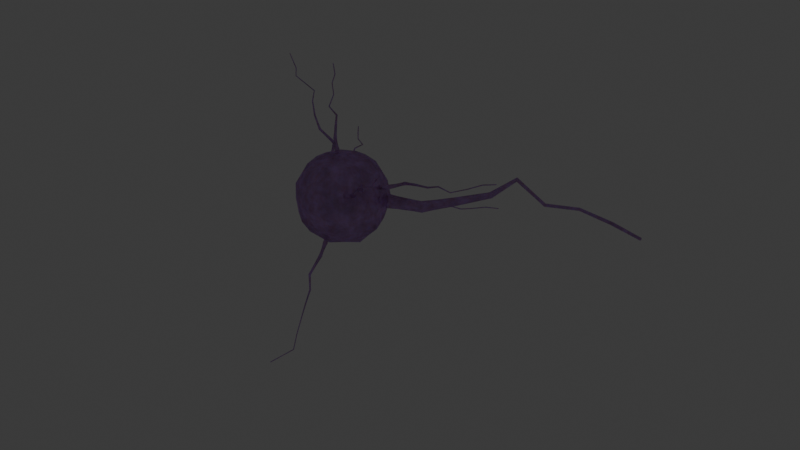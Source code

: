 # Source: snnib.blend  (saved by Blender 5.0.119; exported with 4.5.12 LTS)
import bpy
from mathutils import Matrix  # noqa: F401  (used for matrix-valued properties, if any)

bpy.ops.wm.read_factory_settings(use_empty=True)
scene = bpy.context.scene
scene.name = 'Scene'

# ---- collections
col_collection = bpy.data.collections.new('Collection'); scene.collection.children.link(col_collection)

# ---- materials (node trees are filled in below, after node groups)
mat_snnib_neuron = bpy.data.materials.new('Snnib.Neuron')
mat_snnibspikingneuron = bpy.data.materials.new('SnnibSpikingNeuron')
mat_snnib_neuron_core = bpy.data.materials.new('Snnib.Neuron.Core')

# ---- node groups
ng_snnib_axonbends = bpy.data.node_groups.new('Snnib.AxonBends', 'GeometryNodeTree')
_s = ng_snnib_axonbends.interface.new_socket(name='Geometry', in_out='OUTPUT', socket_type='NodeSocketGeometry')
_s = ng_snnib_axonbends.interface.new_socket(name='Geometry', in_out='INPUT', socket_type='NodeSocketGeometry')
_s.description = 'Points to modify the positions of'
_s = ng_snnib_axonbends.interface.new_socket(name='Strength', in_out='INPUT', socket_type='NodeSocketFloat')
_s.default_value = 1.0
_s = ng_snnib_axonbends.interface.new_socket(name='Scale', in_out='INPUT', socket_type='NodeSocketFloat')
_s.default_value = 1.0
_s.min_value = -1000.0
_s.max_value = 1000.0
_s.description = 'Scale of the base noise octave'
_N = ng_snnib_axonbends.nodes; _L = ng_snnib_axonbends.links
n0 = _N.new('NodeGroupOutput'); n0.name = 'Group Output'; n0.location = (1532, 160)
n1 = _N.new('NodeGroupInput'); n1.name = 'Group Input'; n1.location = (-896, 166)
n2 = _N.new('GeometryNodeSetPosition'); n2.name = 'Set Position'; n2.location = (1287, 307)
n3 = _N.new('ShaderNodeVectorMath'); n3.name = 'Vector Math.001'; n3.location = (472, 117)
n3.operation = 'PROJECT'
n4 = _N.new('GeometryNodeInputNormal'); n4.name = 'Normal'; n4.location = (275, -165)
n5 = _N.new('ShaderNodeTexNoise'); n5.name = 'Noise Texture'; n5.location = (-689, -158)
n5.width = 145
n5.noise_dimensions = '4D'
n5.inputs[4].default_value = 0.2
n5.inputs[8].default_value = 1.0
n6 = _N.new('ShaderNodeCombineXYZ'); n6.name = 'Combine XYZ.001'; n6.location = (85, -127)
n7 = _N.new('ShaderNodeMapRange'); n7.name = 'Map Range'; n7.location = (-145, 145)
n8 = _N.new('ShaderNodeMapRange'); n8.name = 'Map Range.001'; n8.location = (-113, -237)
n9 = _N.new('ShaderNodeMath'); n9.name = 'Math'; n9.location = (-478, 19)
n9.hide = True
n9.operation = 'MULTIPLY'
n9.inputs[1].default_value = -1.0
n10 = _N.new('NodeReroute'); n10.name = 'Reroute'; n10.location = (-331, -88)
n10.width = 10
n10.socket_idname = 'NodeSocketFloat'
n11 = _N.new('NodeReroute'); n11.name = 'Reroute.001'; n11.location = (-555, -77)
n11.width = 10
n11.socket_idname = 'NodeSocketFloat'
n12 = _N.new('GeometryNodeSplineParameter'); n12.name = 'Spline Parameter'; n12.location = (542, -82)
n13 = _N.new('ShaderNodeRGBCurve'); n13.name = 'RGB Curves'; n13.location = (749, -26)
_c = n13.mapping.curves[3]
while len(_c.points) > 2: _c.points.remove(_c.points[-1])
_c.points[0].location = (0.0, 0.0); _c.points[0].handle_type = 'AUTO_CLAMPED'
_c.points[1].location = (0.06818, 0.0); _c.points[1].handle_type = 'AUTO_CLAMPED'
_p = _c.points.new(0.24091, 0.90625); _p.handle_type = 'AUTO_CLAMPED'
_p = _c.points.new(1.0, 1.0); _p.handle_type = 'AUTO'
n13.mapping.update()
n14 = _N.new('ShaderNodeSeparateXYZ'); n14.name = 'Separate XYZ'; n14.location = (-499, -187)
n15 = _N.new('ShaderNodeVectorMath'); n15.name = 'Vector Math'; n15.location = (1080, 211)
n15.operation = 'MULTIPLY'
_L.new(n9.outputs[0], n8.inputs[3])
_L.new(n6.outputs[0], n3.inputs[0])
_L.new(n11.outputs[0], n9.inputs[0])
_L.new(n4.outputs[0], n3.inputs[1])
_L.new(n10.outputs[0], n8.inputs[4])
_L.new(n7.outputs[0], n6.inputs[0])
_L.new(n9.outputs[0], n7.inputs[3])
_L.new(n8.outputs[0], n6.inputs[1])
_L.new(n11.outputs[0], n10.inputs[0])
_L.new(n10.outputs[0], n7.inputs[4])
_L.new(n1.outputs[0], n2.inputs[0])
_L.new(n2.outputs[0], n0.inputs[0])
_L.new(n1.outputs[1], n11.inputs[0])
_L.new(n1.outputs[2], n5.inputs[2])
_L.new(n12.outputs[0], n13.inputs[1])
_L.new(n5.outputs[1], n14.inputs[0])
_L.new(n14.outputs[0], n7.inputs[0])
_L.new(n14.outputs[1], n8.inputs[0])
_L.new(n15.outputs[0], n2.inputs[3])
_L.new(n3.outputs[0], n15.inputs[0])
_L.new(n13.outputs[0], n15.inputs[1])
n0.is_active_output = True
ng_snnib_axontwist = bpy.data.node_groups.new('Snnib.AxonTwist', 'GeometryNodeTree')
_s = ng_snnib_axontwist.interface.new_socket(name='Curve', in_out='OUTPUT', socket_type='NodeSocketGeometry')
_s = ng_snnib_axontwist.interface.new_socket(name='Curve', in_out='INPUT', socket_type='NodeSocketGeometry')
_s.description = 'Curves to set tilt on'
_s = ng_snnib_axontwist.interface.new_socket(name='Twist', in_out='INPUT', socket_type='NodeSocketFloat')
_s.default_value = 14.1
_s.min_value = -1e+04
_s.max_value = 1e+04
_N = ng_snnib_axontwist.nodes; _L = ng_snnib_axontwist.links
n0 = _N.new('NodeGroupOutput'); n0.name = 'Group Output'; n0.location = (745, -14)
n1 = _N.new('NodeGroupInput'); n1.name = 'Group Input'; n1.location = (-414, 0)
n2 = _N.new('GeometryNodeSetCurveTilt'); n2.name = 'Set Curve Tilt'; n2.location = (385, 36)
n3 = _N.new('ShaderNodeMath'); n3.name = 'Math.002'; n3.location = (118, -38)
n3.operation = 'MULTIPLY'
n4 = _N.new('GeometryNodeSplineParameter'); n4.name = 'Spline Parameter'; n4.location = (-534, -223)
n5 = _N.new('ShaderNodeRGBCurve'); n5.name = 'RGB Curves'; n5.location = (-245, -265)
_c = n5.mapping.curves[3]
while len(_c.points) > 2: _c.points.remove(_c.points[-1])
_c.points[0].location = (0.0, 0.44375); _c.points[0].handle_type = 'AUTO'
_c.points[1].location = (0.35455, 0.7875); _c.points[1].handle_type = 'AUTO'
_p = _c.points.new(1.0, 1.0); _p.handle_type = 'AUTO'
n5.mapping.update()
_L.new(n1.outputs[0], n2.inputs[0])
_L.new(n2.outputs[0], n0.inputs[0])
_L.new(n1.outputs[1], n3.inputs[0])
_L.new(n5.outputs[0], n3.inputs[1])
_L.new(n4.outputs[0], n5.inputs[1])
_L.new(n3.outputs[0], n2.inputs[2])
n0.is_active_output = True
ng_snnib_axoncurveprofile = bpy.data.node_groups.new('Snnib.AxonCurveProfile', 'GeometryNodeTree')
_s = ng_snnib_axoncurveprofile.interface.new_socket(name='Mesh', in_out='OUTPUT', socket_type='NodeSocketGeometry')
_s = ng_snnib_axoncurveprofile.interface.new_socket(name='Curve', in_out='INPUT', socket_type='NodeSocketGeometry')
_s.description = 'Curve to convert to a mesh using the given profile'
_s = ng_snnib_axoncurveprofile.interface.new_socket(name='Axon.Diameter.Scale', in_out='INPUT', socket_type='NodeSocketFloat')
_s.default_value = 0.01
_s.min_value = -1e+04
_s.max_value = 1e+04
_s = ng_snnib_axoncurveprofile.interface.new_socket(name='CurveProfile.Resolution', in_out='INPUT', socket_type='NodeSocketInt')
_s.default_value = 32
_s.min_value = 3
_s.max_value = 512
_s.description = 'Number of points on the circle'
_N = ng_snnib_axoncurveprofile.nodes; _L = ng_snnib_axoncurveprofile.links
n0 = _N.new('NodeGroupOutput'); n0.name = 'Group Output'; n0.location = (740, 0)
n1 = _N.new('NodeGroupInput'); n1.name = 'Group Input'; n1.location = (-750, 0)
n2 = _N.new('GeometryNodeCurveToMesh'); n2.name = 'Curve to Mesh.001'; n2.location = (550, 223)
n2.inputs[3].default_value = True
n3 = _N.new('GeometryNodeSplineParameter'); n3.name = 'Spline Parameter.001'; n3.location = (30, -116)
n4 = _N.new('ShaderNodeMath'); n4.name = 'Math.002'; n4.location = (760, -36)
n4.operation = 'MULTIPLY'
n5 = _N.new('ShaderNodeMath'); n5.name = 'Math.003'; n5.location = (226, -107)
n5.operation = 'SUBTRACT'
n5.inputs[0].default_value = 1.0
n6 = _N.new('ShaderNodeRGBCurve'); n6.name = 'RGB Curves.001'; n6.location = (449, -49)
_c = n6.mapping.curves[3]
while len(_c.points) > 2: _c.points.remove(_c.points[-1])
_c.points[0].location = (0.0, 0.15625); _c.points[0].handle_type = 'AUTO'
_c.points[1].location = (0.02273, 0.8625); _c.points[1].handle_type = 'AUTO_CLAMPED'
_p = _c.points.new(0.05, 0.19375); _p.handle_type = 'AUTO'
_p = _c.points.new(1.0, 1.0); _p.handle_type = 'AUTO'
n6.mapping.update()
n7 = _N.new('GeometryNodeCurvePrimitiveCircle'); n7.name = 'Curve Circle.001'; n7.location = (121, 5)
n8 = _N.new('NodeFrame'); n8.name = 'Frame'; n8.location = (-549, -107)
n8.label = 'Curve.Diameter'
n8.width = 930
n3.parent = n8
n4.parent = n8
n5.parent = n8
n6.parent = n8
_L.new(n4.outputs[0], n2.inputs[2])
_L.new(n6.outputs[0], n4.inputs[0])
_L.new(n5.outputs[0], n6.inputs[1])
_L.new(n3.outputs[0], n5.inputs[1])
_L.new(n7.outputs[0], n2.inputs[1])
_L.new(n1.outputs[1], n4.inputs[1])
_L.new(n1.outputs[0], n2.inputs[0])
_L.new(n1.outputs[2], n7.inputs[0])
_L.new(n2.outputs[0], n0.inputs[0])
n0.is_active_output = True
ng_snnib_axon_branch = bpy.data.node_groups.new('Snnib.Axon.Branch', 'GeometryNodeTree')
_s = ng_snnib_axon_branch.interface.new_socket(name='Mesh', in_out='OUTPUT', socket_type='NodeSocketGeometry')
_s = ng_snnib_axon_branch.interface.new_socket(name='Host.Mesh', in_out='INPUT', socket_type='NodeSocketGeometry')
_s.description = 'Mesh on whose faces to distribute points on'
_s = ng_snnib_axon_branch.interface.new_socket(name='Distribution.Density', in_out='INPUT', socket_type='NodeSocketFloat')
_s.default_value = 10.0
_s.min_value = 0.0
_s = ng_snnib_axon_branch.interface.new_socket(name='Length.Min', in_out='INPUT', socket_type='NodeSocketFloat')
_s.default_value = 0.1
_s = ng_snnib_axon_branch.interface.new_socket(name='Length.Max', in_out='INPUT', socket_type='NodeSocketFloat')
_s.default_value = 1.0
_s = ng_snnib_axon_branch.interface.new_socket(name='Seed', in_out='INPUT', socket_type='NodeSocketInt')
_s = ng_snnib_axon_branch.interface.new_socket(name='Axon.Resolution', in_out='INPUT', socket_type='NodeSocketFloat')
_s.subtype = 'DISTANCE'
_s.default_value = 0.01
_s.min_value = 0.01
_s = ng_snnib_axon_branch.interface.new_socket(name='Axon.Twist', in_out='INPUT', socket_type='NodeSocketFloat')
_s.default_value = 2.0
_s.min_value = -1e+04
_s.max_value = 1e+04
_s = ng_snnib_axon_branch.interface.new_socket(name='Axon.Bend.Strength', in_out='INPUT', socket_type='NodeSocketFloat')
_s.default_value = 1.1
_s = ng_snnib_axon_branch.interface.new_socket(name='Axon.Bend.Scale', in_out='INPUT', socket_type='NodeSocketFloat')
_s.default_value = 1.0
_s.min_value = -1000.0
_s.max_value = 1000.0
_s.description = 'Scale of the base noise octave'
_s = ng_snnib_axon_branch.interface.new_socket(name='Axon.Diameter.Scale', in_out='INPUT', socket_type='NodeSocketFloat')
_s.default_value = 0.01
_s.min_value = -1e+04
_s.max_value = 1e+04
_s = ng_snnib_axon_branch.interface.new_socket(name='CurveProfile.Resolution', in_out='INPUT', socket_type='NodeSocketInt')
_s.default_value = 32
_s.min_value = 3
_s.max_value = 512
_s.description = 'Number of points on the circle'
_N = ng_snnib_axon_branch.nodes; _L = ng_snnib_axon_branch.links
n0 = _N.new('NodeGroupOutput'); n0.name = 'Group Output'; n0.location = (1576, -21)
n1 = _N.new('NodeGroupInput'); n1.name = 'Group Input'; n1.location = (-1368, -37)
n2 = _N.new('GeometryNodeDistributePointsOnFaces'); n2.name = 'Distribute Points on Faces.001'; n2.location = (-899, 198)
n3 = _N.new('GeometryNodeInstanceOnPoints'); n3.name = 'Instance on Points.001'; n3.location = (-303, 207)
n4 = _N.new('GeometryNodeCurvePrimitiveLine'); n4.name = 'Curve Line.001'; n4.location = (-658, 112)
n4.hide = True
n5 = _N.new('FunctionNodeRandomValue'); n5.name = 'Random Value.001'; n5.location = (-650, 58)
n6 = _N.new('GeometryNodeResampleCurve'); n6.name = 'Resample Curve.001'; n6.location = (97, 152)
n7 = _N.new('GeometryNodeRealizeInstances'); n7.name = 'Realize Instances.001'; n7.location = (-84, 147)
n7.inputs[3].default_value = 2
n8 = _N.new('GeometryNodeGroup'); n8.name = 'Group.002'; n8.location = (777, 133)
n8.width = 130
n8.node_tree = ng_snnib_axonbends
n9 = _N.new('GeometryNodeGroup'); n9.name = 'Group.003'; n9.location = (447, 145)
n9.node_tree = ng_snnib_axontwist
n10 = _N.new('GeometryNodeGroup'); n10.name = 'Group'; n10.location = (1088, 14)
n10.node_tree = ng_snnib_axoncurveprofile
_L.new(n4.outputs[0], n3.inputs[2])
_L.new(n5.outputs[1], n3.inputs[6])
_L.new(n3.outputs[0], n7.inputs[0])
_L.new(n2.outputs[0], n3.inputs[0])
_L.new(n1.outputs[0], n2.inputs[0])
_L.new(n10.outputs[0], n0.inputs[0])
_L.new(n1.outputs[2], n5.inputs[2])
_L.new(n1.outputs[3], n5.inputs[3])
_L.new(n1.outputs[4], n2.inputs[6])
_L.new(n1.outputs[4], n5.inputs[8])
_L.new(n1.outputs[6], n9.inputs[1])
_L.new(n1.outputs[1], n2.inputs[4])
_L.new(n9.outputs[0], n8.inputs[0])
_L.new(n1.outputs[7], n8.inputs[1])
_L.new(n1.outputs[8], n8.inputs[2])
_L.new(n6.outputs[0], n9.inputs[0])
_L.new(n7.outputs[0], n6.inputs[0])
_L.new(n2.outputs[2], n3.inputs[5])
_L.new(n1.outputs[5], n6.inputs[3])
_L.new(n1.outputs[9], n10.inputs[1])
_L.new(n8.outputs[0], n10.inputs[0])
_L.new(n1.outputs[10], n10.inputs[2])
n0.is_active_output = True
ng_snnib_remesh = bpy.data.node_groups.new('Snnib.Remesh', 'GeometryNodeTree')
_s = ng_snnib_remesh.interface.new_socket(name='Mesh', in_out='OUTPUT', socket_type='NodeSocketGeometry')
_s = ng_snnib_remesh.interface.new_socket(name='Mesh', in_out='INPUT', socket_type='NodeSocketGeometry')
_s.description = 'Mesh whose inner volume is converted to a signed distance field grid'
_s = ng_snnib_remesh.interface.new_socket(name='Voxel Size', in_out='INPUT', socket_type='NodeSocketFloat')
_s.subtype = 'DISTANCE'
_s.default_value = 0.1
_s.min_value = 0.01
_s = ng_snnib_remesh.interface.new_socket(name='Threshold', in_out='INPUT', socket_type='NodeSocketFloat')
_s.default_value = 0.05
_s.description = 'Values larger than the threshold are inside the generated mesh'
_s = ng_snnib_remesh.interface.new_socket(name='Shade Smooth', in_out='INPUT', socket_type='NodeSocketBool')
_s.default_value = True
_N = ng_snnib_remesh.nodes; _L = ng_snnib_remesh.links
n0 = _N.new('NodeGroupOutput'); n0.name = 'Group Output'; n0.location = (485, 0)
n1 = _N.new('NodeGroupInput'); n1.name = 'Group Input'; n1.location = (-495, 0)
n2 = _N.new('GeometryNodeMeshToSDFGrid'); n2.name = 'Mesh to SDF Grid'; n2.location = (-295, -2)
n3 = _N.new('GeometryNodeGridToMesh'); n3.name = 'Grid to Mesh'; n3.location = (115, 19)
n4 = _N.new('NodeUndefined'); n4.name = 'Voxelize Grid'; n4.location = (-103, -26)
_L.new(n2.outputs[0], n4.inputs[0])
_L.new(n4.outputs[0], n3.inputs[0])
_L.new(n1.outputs[0], n2.inputs[0])
_L.new(n3.outputs[0], n0.inputs[0])
_L.new(n1.outputs[1], n2.inputs[1])
_L.new(n1.outputs[2], n3.inputs[1])
n0.is_active_output = True
ng_snnibpositionglobal_001 = bpy.data.node_groups.new('SnnibPositionGlobal.001', 'GeometryNodeTree')
_s = ng_snnibpositionglobal_001.interface.new_socket(name='Global Position', in_out='OUTPUT', socket_type='NodeSocketVector')
_s.description = 'objects position in the global coordinate system'
_N = ng_snnibpositionglobal_001.nodes; _L = ng_snnibpositionglobal_001.links
n0 = _N.new('GeometryNodeSelfObject'); n0.name = 'Self Object'; n0.location = (0, 0)
n1 = _N.new('GeometryNodeObjectInfo'); n1.name = 'Object Info'; n1.location = (200, 0)
n2 = _N.new('GeometryNodeInputPosition'); n2.name = 'Position'; n2.location = (200, -300)
n3 = _N.new('ShaderNodeVectorMath'); n3.name = 'Vector Math'; n3.location = (400, 0)
n4 = _N.new('NodeGroupOutput'); n4.name = 'Group Output'; n4.location = (600, 0)
_L.new(n0.outputs[0], n1.inputs[0])
_L.new(n1.outputs[1], n3.inputs[0])
_L.new(n2.outputs[0], n3.inputs[1])
_L.new(n3.outputs[0], n4.inputs[0])
n4.is_active_output = True
ng_snnibscaleradial_001 = bpy.data.node_groups.new('SnnibScaleRadial.001', 'GeometryNodeTree')
_s = ng_snnibscaleradial_001.interface.new_socket(name='Geometry', in_out='OUTPUT', socket_type='NodeSocketGeometry')
_s.description = 'geometry after being scaled radially'
_s = ng_snnibscaleradial_001.interface.new_socket(name='Geometry', in_out='INPUT', socket_type='NodeSocketGeometry')
_s.description = 'geometry to be scaled in radial direction'
_s = ng_snnibscaleradial_001.interface.new_socket(name='Scale', in_out='INPUT', socket_type='NodeSocketVector')
_s.description = 'vector (or texture) to use for scaling'
_N = ng_snnibscaleradial_001.nodes; _L = ng_snnibscaleradial_001.links
n0 = _N.new('NodeGroupInput'); n0.name = 'Group Input'; n0.location = (0, 100)
n1 = _N.new('GeometryNodeInputPosition'); n1.name = 'Position'; n1.location = (200, 0)
n2 = _N.new('ShaderNodeVectorMath'); n2.name = 'Vector Math'; n2.location = (400, 0)
n2.operation = 'NORMALIZE'
n3 = _N.new('ShaderNodeVectorMath'); n3.name = 'Vector Math.001'; n3.location = (600, 0)
n3.operation = 'MULTIPLY'
n4 = _N.new('GeometryNodeSetPosition'); n4.name = 'Set Position'; n4.location = (800, 0)
n5 = _N.new('NodeGroupOutput'); n5.name = 'Group Output'; n5.location = (1000, 0)
_L.new(n0.outputs[0], n4.inputs[0])
_L.new(n0.outputs[1], n3.inputs[1])
_L.new(n1.outputs[0], n2.inputs[0])
_L.new(n2.outputs[0], n3.inputs[0])
_L.new(n3.outputs[0], n4.inputs[3])
_L.new(n4.outputs[0], n5.inputs[0])
n5.is_active_output = True
ng_snnib_spiketrain = bpy.data.node_groups.new('Snnib.Spiketrain', 'GeometryNodeTree')
_s = ng_snnib_spiketrain.interface.new_socket(name='Color', in_out='OUTPUT', socket_type='NodeSocketColor')
_s.default_value = (0.8, 0.8, 0.8, 1.0)
_s = ng_snnib_spiketrain.interface.new_socket(name='Image', in_out='INPUT', socket_type='NodeSocketImage')
_s = ng_snnib_spiketrain.interface.new_socket(name='Geometry', in_out='INPUT', socket_type='NodeSocketGeometry')
_s.description = 'Geometry to compute the bounding box of. Instances have to be realized before the full bounding box can be computed'
_s = ng_snnib_spiketrain.interface.new_socket(name='Spiketrain.Offset', in_out='INPUT', socket_type='NodeSocketInt')
_s = ng_snnib_spiketrain.interface.new_socket(name='Spiketrain.Stretch', in_out='INPUT', socket_type='NodeSocketFloat')
_s.default_value = 1.0
_s.min_value = -1e+04
_s.max_value = 1e+04
_s = ng_snnib_spiketrain.interface.new_socket(name='Number of Frames', in_out='INPUT', socket_type='NodeSocketInt')
_s = ng_snnib_spiketrain.interface.new_socket(name='Current Frame', in_out='INPUT', socket_type='NodeSocketInt')
_N = ng_snnib_spiketrain.nodes; _L = ng_snnib_spiketrain.links
n0 = _N.new('NodeGroupOutput'); n0.name = 'Group Output'; n0.location = (2635, -137)
n1 = _N.new('NodeGroupInput'); n1.name = 'Group Input'; n1.location = (-1491, 0)
n2 = _N.new('GeometryNodeImageTexture'); n2.name = 'Image Texture'; n2.location = (2016, -204)
n3 = _N.new('GeometryNodeInputPosition'); n3.name = 'Position'; n3.location = (30, -36)
n4 = _N.new('GeometryNodeObjectInfo'); n4.name = 'Object Info'; n4.location = (32, -114)
n5 = _N.new('ShaderNodeVectorMath'); n5.name = 'Vector Math.004'; n5.location = (284, -100)
n5.operation = 'DISTANCE'
n6 = _N.new('GeometryNodeBoundBox'); n6.name = 'Bounding Box.001'; n6.location = (30, -63)
n7 = _N.new('ShaderNodeVectorMath'); n7.name = 'Vector Math.005'; n7.location = (234, -57)
n7.width = 131
n7.operation = 'DISTANCE'
n8 = _N.new('ShaderNodeMath'); n8.name = 'Math.003'; n8.location = (405, -36)
n8.operation = 'MULTIPLY'
n9 = _N.new('ShaderNodeMath'); n9.name = 'Math.005'; n9.location = (723, -212)
n9.operation = 'DIVIDE'
n10 = _N.new('NodeFrame'); n10.name = 'Frame.005'; n10.location = (-1110, 203)
n10.label = 'r_norm \\in [0,1]'
n10.width = 893
n11 = _N.new('ShaderNodeCombineXYZ'); n11.name = 'Combine XYZ'; n11.location = (390, -36)
n11.inputs[1].default_value = 1.0
n11.inputs[2].default_value = 1.0
n12 = _N.new('ShaderNodeMath'); n12.name = 'Math.004'; n12.location = (30, -36)
n13 = _N.new('ShaderNodeMath'); n13.name = 'Math.008'; n13.location = (30, -56)
n13.operation = 'DIVIDE'
n14 = _N.new('ShaderNodeMath'); n14.name = 'Math.009'; n14.location = (230, -36)
n14.operation = 'MULTIPLY'
n14.inputs[1].default_value = -1.0
n15 = _N.new('NodeFrame'); n15.name = 'Frame.006'; n15.location = (-1110, -504)
n15.label = 't \\in [-1,0]'
n15.width = 400
n16 = _N.new('NodeFrame'); n16.name = 'Frame'; n16.location = (1122, -325)
n16.label = 'index \\in [0,1]'
n16.width = 560
n17 = _N.new('NodeReroute'); n17.name = 'Reroute'; n17.location = (80, 320)
n17.width = 10
n17.socket_idname = 'NodeSocketImage'
n18 = _N.new('NodeReroute'); n18.name = 'Reroute.001'; n18.location = (-973, 320)
n18.width = 10
n18.socket_idname = 'NodeSocketImage'
n19 = _N.new('NodeFrame'); n19.name = 'Frame.001'; n19.location = (172, -36)
n19.label = 'r \\in \\mathbb{R}'
n19.width = 454
n20 = _N.new('NodeFrame'); n20.name = 'Frame.002'; n20.location = (30, -421)
n20.label = 'Obj.Radius \\in \\mathcal{R}'
n20.width = 575
n21 = _N.new('NodeReroute'); n21.name = 'Reroute.002'; n21.location = (-1214, -588)
n21.width = 10
n21.socket_idname = 'NodeSocketInt'
n22 = _N.new('NodeReroute'); n22.name = 'Reroute.003'; n22.location = (-1217, -608)
n22.width = 10
n22.socket_idname = 'NodeSocketInt'
n23 = _N.new('ShaderNodeMath'); n23.name = 'Math'; n23.location = (261, -36)
n23.operation = 'SUBTRACT'
n24 = _N.new('ShaderNodeMath'); n24.name = 'Math.001'; n24.location = (30, -148)
n24.width = 156
n24.operation = 'DIVIDE'
n25 = _N.new('NodeFrame'); n25.name = 'Frame.003'; n25.location = (-130, -72)
n25.label = 'Offset'
n25.width = 431
n26 = _N.new('ShaderNodeMath'); n26.name = 'Math.002'; n26.location = (30, -36)
n26.operation = 'MULTIPLY'
n27 = _N.new('NodeFrame'); n27.name = 'Frame.004'; n27.location = (410, -64)
n27.label = 'Stretch'
n27.width = 200
n28 = _N.new('ShaderNodeMath'); n28.name = 'Math.006'; n28.location = (210, -43)
n28.operation = 'SUBTRACT'
n28.inputs[0].default_value = 1.0
n3.parent = n19
n4.parent = n19
n5.parent = n19
n6.parent = n20
n7.parent = n20
n8.parent = n20
n9.parent = n10
n11.parent = n16
n12.parent = n16
n13.parent = n15
n14.parent = n15
n19.parent = n10
n20.parent = n10
n23.parent = n25
n24.parent = n25
n26.parent = n27
n28.parent = n16
_L.new(n6.outputs[1], n7.inputs[0])
_L.new(n13.outputs[0], n14.inputs[0])
_L.new(n6.outputs[2], n7.inputs[1])
_L.new(n28.outputs[0], n11.inputs[0])
_L.new(n14.outputs[0], n12.inputs[1])
_L.new(n26.outputs[0], n12.inputs[0])
_L.new(n11.outputs[0], n2.inputs[1])
_L.new(n7.outputs[1], n8.inputs[0])
_L.new(n3.outputs[0], n5.inputs[0])
_L.new(n5.outputs[1], n9.inputs[0])
_L.new(n4.outputs[1], n5.inputs[1])
_L.new(n8.outputs[0], n9.inputs[1])
_L.new(n17.outputs[0], n2.inputs[0])
_L.new(n1.outputs[1], n6.inputs[0])
_L.new(n2.outputs[0], n0.inputs[0])
_L.new(n18.outputs[0], n17.inputs[0])
_L.new(n1.outputs[0], n18.inputs[0])
_L.new(n21.outputs[0], n13.inputs[0])
_L.new(n22.outputs[0], n13.inputs[1])
_L.new(n1.outputs[5], n21.inputs[0])
_L.new(n1.outputs[4], n22.inputs[0])
_L.new(n9.outputs[0], n23.inputs[0])
_L.new(n1.outputs[4], n24.inputs[1])
_L.new(n24.outputs[0], n23.inputs[1])
_L.new(n1.outputs[2], n24.inputs[0])
_L.new(n23.outputs[0], n26.inputs[0])
_L.new(n1.outputs[3], n26.inputs[1])
_L.new(n12.outputs[0], n28.inputs[1])
n0.is_active_output = True
ng_snnib_neuronaxon = bpy.data.node_groups.new('Snnib.NeuronAxon', 'GeometryNodeTree')
_s = ng_snnib_neuronaxon.interface.new_socket(name='Geometry', in_out='OUTPUT', socket_type='NodeSocketGeometry')
_s = ng_snnib_neuronaxon.interface.new_socket(name='Geometry', in_out='INPUT', socket_type='NodeSocketGeometry')
_s = ng_snnib_neuronaxon.interface.new_socket(name='Spiketrain', in_out='INPUT', socket_type='NodeSocketImage')
_s = ng_snnib_neuronaxon.interface.new_socket(name='Connections', in_out='INPUT', socket_type='NodeSocketObject')
_s = ng_snnib_neuronaxon.interface.new_socket(name='Object', in_out='INPUT', socket_type='NodeSocketObject')
ng_snnib_neuronaxon.is_modifier = True
_N = ng_snnib_neuronaxon.nodes; _L = ng_snnib_neuronaxon.links
n0 = _N.new('NodeGroupInput'); n0.name = 'Group Input'; n0.location = (-553, 227)
n1 = _N.new('NodeGroupOutput'); n1.name = 'Group Output'; n1.location = (5464, 98)
n2 = _N.new('GeometryNodeJoinGeometry'); n2.name = 'Join Geometry'; n2.location = (3156, -7)
n3 = _N.new('GeometryNodeRepeatInput'); n3.name = 'Repeat Input'; n3.location = (1013, -164)
n3.inputs[2].default_value = 0.03
n3.inputs[3].default_value = 2.0
n4 = _N.new('GeometryNodeRepeatOutput'); n4.name = 'Repeat Output'; n4.location = (1955, -205)
n4.repeat_items.clear()
_it = n4.repeat_items.new('GEOMETRY', 'Geometry')
_it = n4.repeat_items.new('FLOAT', 'Axon.Diameter.Scale')
_it = n4.repeat_items.new('FLOAT', 'Distribution.Density')
n4.inputs[2].default_value = 0.0
n5 = _N.new('GeometryNodeJoinGeometry'); n5.name = 'Join Geometry.001'; n5.location = (2288, -53)
n6 = _N.new('GeometryNodeGroup'); n6.name = 'Group.004'; n6.location = (1447, -159)
n6.width = 163
n6.node_tree = ng_snnib_axon_branch
n6.inputs[2].default_value = 0.1
n6.inputs[3].default_value = 3.0
n6.inputs[4].default_value = 0
n6.inputs[5].default_value = 0.12
n6.inputs[6].default_value = 0.3
n6.inputs[7].default_value = 1.0
n6.inputs[8].default_value = 1.0
n6.inputs[10].default_value = 16
n7 = _N.new('GeometryNodeGroup'); n7.name = 'Snnib.Axon.Branch'; n7.location = (30, -110)
n7.node_tree = ng_snnib_axon_branch
n7.inputs[1].default_value = 0.3
n7.inputs[2].default_value = 3.0
n7.inputs[3].default_value = 10.0
n7.inputs[4].default_value = 0
n7.inputs[6].default_value = 14.0
n7.inputs[7].default_value = 1.0
n7.inputs[8].default_value = 1.0
n7.inputs[10].default_value = 16
n8 = _N.new('ShaderNodeMath'); n8.name = 'Math.001'; n8.location = (30, -36)
n8.operation = 'MULTIPLY'
n8.inputs[1].default_value = 0.9
n9 = _N.new('GeometryNodeJoinGeometry'); n9.name = 'Join Geometry.002'; n9.location = (1775, -183)
n10 = _N.new('NodeReroute'); n10.name = 'Reroute'; n10.location = (1523, -111)
n10.width = 10
n10.socket_idname = 'NodeSocketGeometry'
n11 = _N.new('ShaderNodeMath'); n11.name = 'Math'; n11.location = (30, -216)
n11.operation = 'MULTIPLY'
n12 = _N.new('NodeFrame'); n12.name = 'Frame'; n12.location = (1417, -582)
n12.label = 'Updates'
n12.width = 200
n13 = _N.new('GeometryNodeGroup'); n13.name = 'Group'; n13.location = (3445, 44)
n13.mute = True
n13.node_tree = ng_snnib_remesh
n13.inputs[1].default_value = 0.03
n13.inputs[2].default_value = 0.03
n13.inputs[3].default_value = False
n14 = _N.new('NodeFrame'); n14.name = 'Frame.001'; n14.location = (399, -238)
n14.label = 'Neuron.NonConnections'
n14.width = 2458
n15 = _N.new('NodeFrame'); n15.name = 'Frame.002'; n15.location = (71, 230)
n15.label = 'Neuron.Body'
n15.width = 952
n16 = _N.new('GeometryNodeGroup'); n16.name = 'Group.001'; n16.location = (182, -36)
n16.node_tree = ng_snnibpositionglobal_001
n17 = _N.new('ShaderNodeTexNoise'); n17.name = 'Noise Texture'; n17.location = (382, -36)
n17.width = 145
n17.noise_dimensions = '4D'
n17.inputs[2].default_value = 2.0
n18 = _N.new('ShaderNodeMath'); n18.name = 'Math.002'; n18.location = (586, -42)
n18.operation = 'MULTIPLY'
n19 = _N.new('GeometryNodeGroup'); n19.name = 'Group.002'; n19.location = (782, -36)
n19.node_tree = ng_snnibscaleradial_001
n20 = _N.new('GeometryNodeSetMaterial'); n20.name = 'Set Material'; n20.location = (4651, 34)
n20.inputs[2].default_value = mat_snnib_neuron
n21 = _N.new('GeometryNodeSetShadeSmooth'); n21.name = 'Set Shade Smooth'; n21.location = (5284, 61)
n22 = _N.new('GeometryNodeStoreNamedAttribute'); n22.name = 'Store Named Attribute.002'; n22.location = (4429, 81)
n22.data_type = 'FLOAT_COLOR'
n22.inputs[2].default_value = 'Spiketrain.Texture'
n23 = _N.new('NodeReroute'); n23.name = 'Reroute.001'; n23.location = (-105, -360)
n23.width = 10
n23.socket_idname = 'NodeSocketGeometry'
n24 = _N.new('GeometryNodeGroup'); n24.name = 'Group.003'; n24.location = (4094, 312)
n24.node_tree = ng_snnib_spiketrain
n25 = _N.new('FunctionNodeInputInt'); n25.name = 'Integer'; n25.location = (3355, 415)
n25.label = 'Frame.Current'
n25.integer = 92
n25.outputs[0].default_value = 0
n26 = _N.new('NodeReroute'); n26.name = 'Reroute.003'; n26.location = (626, 419)
n26.width = 10
n26.socket_idname = 'NodeSocketImage'
n27 = _N.new('NodeReroute'); n27.name = 'Reroute.004'; n27.location = (3778, 196)
n27.width = 10
n27.socket_idname = 'NodeSocketGeometry'
n28 = _N.new('NodeReroute'); n28.name = 'Reroute.005'; n28.location = (612, 549)
n28.width = 10
n28.socket_idname = 'NodeSocketInt'
n29 = _N.new('FunctionNodeInputInt'); n29.name = 'Integer.001'; n29.location = (30, -204)
n29.label = 'Number of Frames'
n29.integer = 120
n29.outputs[0].default_value = 0
n30 = _N.new('ShaderNodeValue'); n30.name = 'Value'; n30.location = (54, -120)
n30.label = 'Spiketrain.Stretch'
n30.outputs[0].default_value = 0.2
n31 = _N.new('FunctionNodeInputInt'); n31.name = 'Integer.002'; n31.location = (47, -36)
n31.label = 'Spiketrain.Offset'
n31.integer = 10
n31.outputs[0].default_value = 0
n32 = _N.new('NodeFrame'); n32.name = 'Frame.003'; n32.location = (-572, 608)
n32.label = 'Global Configs'
n32.width = 224
n33 = _N.new('NodeReroute'); n33.name = 'Reroute.006'; n33.location = (614, 617)
n33.width = 10
n33.socket_idname = 'NodeSocketFloat'
n34 = _N.new('NodeReroute'); n34.name = 'Reroute.007'; n34.location = (625, 694)
n34.width = 10
n34.socket_idname = 'NodeSocketInt'
n35 = _N.new('GeometryNodeObjectInfo'); n35.name = 'Object Info'; n35.location = (30, -210)
n35.transform_space = 'RELATIVE'
n36 = _N.new('ShaderNodeValue'); n36.name = 'Value.001'; n36.location = (30, -36)
n36.label = 'Axon.Diameter.Scale'
n36.outputs[0].default_value = 0.1
n37 = _N.new('NodeFrame'); n37.name = 'Frame.005'; n37.location = (-677, -322)
n37.label = 'Global Configs'
n37.width = 204
n38 = _N.new('GeometryNodeJoinGeometry'); n38.name = 'Join Geometry.003'; n38.location = (801, -103)
n39 = _N.new('NodeReroute'); n39.name = 'Reroute.008'; n39.location = (1508, -41)
n39.width = 10
n39.socket_idname = 'NodeSocketGeometry'
n40 = _N.new('GeometryNodeResampleCurve'); n40.name = 'Resample Curve'; n40.location = (270, -214)
n41 = _N.new('ShaderNodeValue'); n41.name = 'Value.002'; n41.location = (34, -133)
n41.label = 'Axon.Resolution'
n41.outputs[0].default_value = 0.1
n42 = _N.new('GeometryNodeGroup'); n42.name = 'Snnib.AxonBends'; n42.location = (630, -220)
n42.node_tree = ng_snnib_axonbends
n42.inputs[1].default_value = 1.7
n42.inputs[2].default_value = 0.4
n43 = _N.new('GeometryNodeGroup'); n43.name = 'Snnib.AxonCurveProfile'; n43.location = (853, -205)
n43.node_tree = ng_snnib_axoncurveprofile
n43.inputs[2].default_value = 32
n44 = _N.new('ShaderNodeMath'); n44.name = 'Math.003'; n44.location = (435, -36)
n44.operation = 'MULTIPLY'
n44.inputs[1].default_value = 3.0
n45 = _N.new('NodeFrame'); n45.name = 'Frame.004'; n45.location = (-13, -1462)
n45.label = 'Neuron.Connections'
n45.width = 1204
n46 = _N.new('GeometryNodeTransform'); n46.name = 'Transform Geometry'; n46.location = (1034, -82)
n47 = _N.new('ShaderNodeCombineXYZ'); n47.name = 'Combine XYZ'; n47.location = (844, -379)
n47.inputs[0].default_value = 1.0
n47.inputs[1].default_value = 1.0
n47.inputs[2].default_value = 1.1
n48 = _N.new('GeometryNodeGroup'); n48.name = 'Snnib.AxonTwist'; n48.location = (450, -250)
n48.node_tree = ng_snnib_axontwist
n48.inputs[1].default_value = 8.0
n49 = _N.new('GeometryNodeObjectInfo'); n49.name = 'Object Info.001'; n49.location = (30, -36)
n49.transform_space = 'RELATIVE'
n50 = _N.new('NodeFrame'); n50.name = 'Frame.006'; n50.location = (396, -2131)
n50.label = 'Growing Axon (ONLY FOR DREAM SEQUENCE)'
n50.width = 200
n51 = _N.new('GeometryNodeMeshIcoSphere'); n51.name = 'Ico Sphere'; n51.location = (349, -62)
n51.inputs[1].default_value = 2
n52 = _N.new('GeometryNodeJoinGeometry'); n52.name = 'Join Geometry.004'; n52.location = (5114, 17)
n53 = _N.new('GeometryNodeTransform'); n53.name = 'Transform Geometry.001'; n53.location = (609, -36)
n54 = _N.new('GeometryNodeObjectInfo'); n54.name = 'Object Info.002'; n54.location = (231, -207)
n54.transform_space = 'RELATIVE'
n55 = _N.new('ShaderNodeMath'); n55.name = 'Math.004'; n55.location = (429, -262)
n55.operation = 'MULTIPLY'
n55.inputs[1].default_value = 0.3
n56 = _N.new('GeometryNodeSelfObject'); n56.name = 'Self Object'; n56.location = (30, -285)
n57 = _N.new('NodeFrame'); n57.name = 'Frame.007'; n57.location = (4120, -151)
n57.label = 'Neuron.Core'
n57.width = 974
n58 = _N.new('GeometryNodeSetMaterial'); n58.name = 'Set Material.001'; n58.location = (804, -68)
n58.inputs[2].default_value = mat_snnib_neuron_core
n59 = _N.new('GeometryNodeInputSceneTime'); n59.name = 'Scene Time'; n59.location = (30, -194)
n60 = _N.new('ShaderNodeMath'); n60.name = 'Math.005'; n60.location = (197, -182)
n60.operation = 'DIVIDE'
n60.inputs[1].default_value = 75.0
n3.pair_with_output(n4)
n3.parent = n14
n4.parent = n14
n5.parent = n14
n6.parent = n14
n7.parent = n14
n8.parent = n12
n9.parent = n14
n10.parent = n14
n11.parent = n12
n12.parent = n14
n16.parent = n15
n17.parent = n15
n18.parent = n15
n19.parent = n15
n29.parent = n32
n30.parent = n32
n31.parent = n32
n35.parent = n45
n36.parent = n37
n38.parent = n14
n39.parent = n14
n40.parent = n45
n41.parent = n37
n42.parent = n45
n43.parent = n45
n44.parent = n45
n46.parent = n45
n47.parent = n45
n48.parent = n45
n49.parent = n50
n51.parent = n57
n53.parent = n57
n54.parent = n57
n55.parent = n57
n56.parent = n57
n58.parent = n57
n59.parent = n15
n60.parent = n15
_L.new(n5.outputs[0], n2.inputs[0])
_L.new(n38.outputs[0], n3.inputs[1])
_L.new(n4.outputs[0], n5.inputs[0])
_L.new(n9.outputs[0], n4.inputs[0])
_L.new(n3.outputs[1], n6.inputs[0])
_L.new(n23.outputs[0], n7.inputs[0])
_L.new(n3.outputs[2], n6.inputs[9])
_L.new(n8.outputs[0], n4.inputs[1])
_L.new(n3.outputs[2], n8.inputs[0])
_L.new(n10.outputs[0], n9.inputs[0])
_L.new(n3.outputs[1], n10.inputs[0])
_L.new(n3.outputs[3], n11.inputs[0])
_L.new(n6.outputs[0], n9.inputs[0])
_L.new(n3.outputs[3], n6.inputs[1])
_L.new(n16.outputs[0], n17.inputs[0])
_L.new(n18.outputs[0], n19.inputs[1])
_L.new(n19.outputs[0], n2.inputs[0])
_L.new(n21.outputs[0], n1.inputs[0])
_L.new(n2.outputs[0], n13.inputs[0])
_L.new(n52.outputs[0], n21.inputs[0])
_L.new(n13.outputs[0], n22.inputs[0])
_L.new(n22.outputs[0], n20.inputs[0])
_L.new(n24.outputs[0], n22.inputs[3])
_L.new(n26.outputs[0], n24.inputs[0])
_L.new(n27.outputs[0], n24.inputs[1])
_L.new(n28.outputs[0], n24.inputs[4])
_L.new(n25.outputs[0], n24.inputs[5])
_L.new(n0.outputs[1], n26.inputs[0])
_L.new(n13.outputs[0], n27.inputs[0])
_L.new(n29.outputs[0], n28.inputs[0])
_L.new(n33.outputs[0], n24.inputs[3])
_L.new(n34.outputs[0], n24.inputs[2])
_L.new(n30.outputs[0], n33.inputs[0])
_L.new(n31.outputs[0], n34.inputs[0])
_L.new(n0.outputs[2], n35.inputs[0])
_L.new(n36.outputs[0], n7.inputs[9])
_L.new(n7.outputs[0], n38.inputs[0])
_L.new(n46.outputs[0], n38.inputs[0])
_L.new(n38.outputs[0], n39.inputs[0])
_L.new(n35.outputs[4], n40.inputs[0])
_L.new(n41.outputs[0], n7.inputs[5])
_L.new(n41.outputs[0], n40.inputs[3])
_L.new(n48.outputs[0], n42.inputs[0])
_L.new(n42.outputs[0], n43.inputs[0])
_L.new(n44.outputs[0], n43.inputs[1])
_L.new(n36.outputs[0], n44.inputs[0])
_L.new(n43.outputs[0], n46.inputs[0])
_L.new(n47.outputs[0], n46.inputs[3])
_L.new(n40.outputs[0], n48.inputs[0])
_L.new(n0.outputs[3], n49.inputs[0])
_L.new(n39.outputs[0], n5.inputs[0])
_L.new(n49.outputs[4], n2.inputs[0])
_L.new(n0.outputs[0], n19.inputs[0])
_L.new(n0.outputs[0], n23.inputs[0])
_L.new(n20.outputs[0], n52.inputs[0])
_L.new(n58.outputs[0], n52.inputs[0])
_L.new(n51.outputs[0], n53.inputs[0])
_L.new(n55.outputs[0], n53.inputs[3])
_L.new(n54.outputs[3], n55.inputs[0])
_L.new(n56.outputs[0], n54.inputs[0])
_L.new(n53.outputs[0], n58.inputs[0])
_L.new(n59.outputs[1], n60.inputs[0])
_L.new(n60.outputs[0], n17.inputs[1])
_L.new(n17.outputs[0], n18.inputs[0])
n1.is_active_output = True
ng_snnibpositionglobal = bpy.data.node_groups.new('SnnibPositionGlobal', 'GeometryNodeTree')
_s = ng_snnibpositionglobal.interface.new_socket(name='Global Position', in_out='OUTPUT', socket_type='NodeSocketVector')
_s.description = 'objects position in the global coordinate system'
_N = ng_snnibpositionglobal.nodes; _L = ng_snnibpositionglobal.links
n0 = _N.new('GeometryNodeSelfObject'); n0.name = 'Self Object'; n0.location = (0, 0)
n1 = _N.new('GeometryNodeObjectInfo'); n1.name = 'Object Info'; n1.location = (200, 0)
n2 = _N.new('GeometryNodeInputPosition'); n2.name = 'Position'; n2.location = (200, -300)
n3 = _N.new('ShaderNodeVectorMath'); n3.name = 'Vector Math'; n3.location = (400, 0)
n4 = _N.new('NodeGroupOutput'); n4.name = 'Group Output'; n4.location = (600, 0)
_L.new(n0.outputs[0], n1.inputs[0])
_L.new(n1.outputs[1], n3.inputs[0])
_L.new(n2.outputs[0], n3.inputs[1])
_L.new(n3.outputs[0], n4.inputs[0])
n4.is_active_output = True
ng_snnibscaleradial = bpy.data.node_groups.new('SnnibScaleRadial', 'GeometryNodeTree')
_s = ng_snnibscaleradial.interface.new_socket(name='Geometry', in_out='OUTPUT', socket_type='NodeSocketGeometry')
_s.description = 'geometry after being scaled radially'
_s = ng_snnibscaleradial.interface.new_socket(name='Geometry', in_out='INPUT', socket_type='NodeSocketGeometry')
_s.description = 'geometry to be scaled in radial direction'
_s = ng_snnibscaleradial.interface.new_socket(name='Scale', in_out='INPUT', socket_type='NodeSocketVector')
_s.description = 'vector (or texture) to use for scaling'
_N = ng_snnibscaleradial.nodes; _L = ng_snnibscaleradial.links
n0 = _N.new('NodeGroupInput'); n0.name = 'Group Input'; n0.location = (0, 100)
n1 = _N.new('GeometryNodeInputPosition'); n1.name = 'Position'; n1.location = (200, 0)
n2 = _N.new('ShaderNodeVectorMath'); n2.name = 'Vector Math'; n2.location = (400, 0)
n2.operation = 'NORMALIZE'
n3 = _N.new('ShaderNodeVectorMath'); n3.name = 'Vector Math.001'; n3.location = (600, 0)
n3.operation = 'MULTIPLY'
n4 = _N.new('GeometryNodeSetPosition'); n4.name = 'Set Position'; n4.location = (800, 0)
n5 = _N.new('NodeGroupOutput'); n5.name = 'Group Output'; n5.location = (1000, 0)
_L.new(n0.outputs[0], n4.inputs[0])
_L.new(n0.outputs[1], n3.inputs[1])
_L.new(n1.outputs[0], n2.inputs[0])
_L.new(n2.outputs[0], n3.inputs[0])
_L.new(n3.outputs[0], n4.inputs[3])
_L.new(n4.outputs[0], n5.inputs[0])
n5.is_active_output = True
ng_snnibneuritetwist = bpy.data.node_groups.new('SnnibNeuriteTwist', 'GeometryNodeTree')
_s = ng_snnibneuritetwist.interface.new_socket(name='Curve', in_out='OUTPUT', socket_type='NodeSocketGeometry')
_s.description = 'Input `Curve` with twist applied'
_s = ng_snnibneuritetwist.interface.new_socket(name='Curve', in_out='INPUT', socket_type='NodeSocketGeometry')
_s.description = 'Curve to be twisted'
_s = ng_snnibneuritetwist.interface.new_socket(name='Twist', in_out='INPUT', socket_type='NodeSocketFloat')
_s.default_value = 14.0
_s.description = 'Amount twist of the generated neurite'
_N = ng_snnibneuritetwist.nodes; _L = ng_snnibneuritetwist.links
n0 = _N.new('NodeGroupInput'); n0.name = 'Group Input'; n0.location = (0, 0)
n1 = _N.new('NodeGroupOutput'); n1.name = 'Group Output'; n1.location = (1200, 0)
n2 = _N.new('GeometryNodeSplineParameter'); n2.name = 'Spline Parameter'; n2.location = (200, -200)
n3 = _N.new('ShaderNodeRGBCurve'); n3.name = 'RGB Curves'; n3.location = (400, -200)
_c = n3.mapping.curves[3]
while len(_c.points) > 2: _c.points.remove(_c.points[-1])
_c.points[0].location = (0.0, 0.45); _c.points[0].handle_type = 'AUTO'
_c.points[1].location = (0.33, 0.75); _c.points[1].handle_type = 'AUTO'
_p = _c.points.new(1.0, 1.0); _p.handle_type = 'AUTO'
n3.mapping.update()
n4 = _N.new('ShaderNodeMath'); n4.name = 'Math'; n4.location = (800, -100)
n4.operation = 'MULTIPLY'
n5 = _N.new('GeometryNodeSetCurveTilt'); n5.name = 'Set Curve Tilt'; n5.location = (1000, 0)
_L.new(n0.outputs[0], n5.inputs[0])
_L.new(n0.outputs[1], n4.inputs[0])
_L.new(n2.outputs[0], n3.inputs[1])
_L.new(n3.outputs[0], n4.inputs[1])
_L.new(n4.outputs[0], n5.inputs[2])
_L.new(n5.outputs[0], n1.inputs[0])
n1.is_active_output = True
ng_snnibneuritebends = bpy.data.node_groups.new('SnnibNeuriteBends', 'GeometryNodeTree')
_s = ng_snnibneuritebends.interface.new_socket(name='Curve', in_out='OUTPUT', socket_type='NodeSocketGeometry')
_s.description = 'Input `Curve` with bends applied'
_s = ng_snnibneuritebends.interface.new_socket(name='Curve', in_out='INPUT', socket_type='NodeSocketGeometry')
_s.description = 'Curve to apply bends to'
_s = ng_snnibneuritebends.interface.new_socket(name='Strength', in_out='INPUT', socket_type='NodeSocketFloat')
_s.default_value = 1.0
_s.description = 'Strength of the applied bends'
_s = ng_snnibneuritebends.interface.new_socket(name='Scale', in_out='INPUT', socket_type='NodeSocketFloat')
_s.default_value = 1.0
_s.description = 'Scale of the applied bends'
_N = ng_snnibneuritebends.nodes; _L = ng_snnibneuritebends.links
n0 = _N.new('NodeGroupInput'); n0.name = 'Group Input'; n0.location = (0, 0)
n1 = _N.new('NodeGroupOutput'); n1.name = 'Group Output'; n1.location = (2000, 0)
n2 = _N.new('ShaderNodeTexNoise'); n2.name = 'Noise Texture'; n2.location = (200, -400)
n2.width = 145
n2.noise_dimensions = '4D'
n2.inputs[4].default_value = 0.2
n2.inputs[8].default_value = 1.0
n3 = _N.new('ShaderNodeSeparateXYZ'); n3.name = 'Separate XYZ'; n3.location = (400, -400)
n4 = _N.new('ShaderNodeMath'); n4.name = 'Math'; n4.location = (400, -200)
n4.hide = True
n4.operation = 'MULTIPLY'
n4.inputs[1].default_value = -1.0
n5 = _N.new('ShaderNodeMapRange'); n5.name = 'Map Range'; n5.location = (600, -400)
n5.hide = True
n6 = _N.new('ShaderNodeMapRange'); n6.name = 'Map Range.001'; n6.location = (600, -500)
n6.hide = True
n7 = _N.new('ShaderNodeCombineXYZ'); n7.name = 'Combine XYZ'; n7.location = (800, -400)
n8 = _N.new('GeometryNodeInputNormal'); n8.name = 'Normal'; n8.location = (800, -600)
n9 = _N.new('ShaderNodeVectorMath'); n9.name = 'Vector Math'; n9.location = (1000, -400)
n9.operation = 'PROJECT'
n10 = _N.new('GeometryNodeSplineParameter'); n10.name = 'Spline Parameter'; n10.location = (1000, -200)
n11 = _N.new('ShaderNodeRGBCurve'); n11.name = 'RGB Curves'; n11.location = (1200, 0)
_c = n11.mapping.curves[3]
while len(_c.points) > 2: _c.points.remove(_c.points[-1])
_c.points[0].location = (0.0, 0.0); _c.points[0].handle_type = 'AUTO_CLAMPED'
_c.points[1].location = (0.07, 0.0); _c.points[1].handle_type = 'AUTO_CLAMPED'
_p = _c.points.new(0.24, 0.9); _p.handle_type = 'AUTO_CLAMPED'
_p = _c.points.new(1.0, 1.0); _p.handle_type = 'AUTO'
n11.mapping.update()
n12 = _N.new('ShaderNodeVectorMath'); n12.name = 'Vector Math.001'; n12.location = (1600, -200)
n12.operation = 'MULTIPLY'
n13 = _N.new('GeometryNodeSetPosition'); n13.name = 'Set Position'; n13.location = (1800, -100)
_L.new(n0.outputs[0], n13.inputs[0])
_L.new(n0.outputs[1], n4.inputs[0])
_L.new(n0.outputs[1], n5.inputs[4])
_L.new(n0.outputs[1], n6.inputs[4])
_L.new(n4.outputs[0], n5.inputs[3])
_L.new(n4.outputs[0], n6.inputs[3])
_L.new(n0.outputs[2], n2.inputs[2])
_L.new(n2.outputs[1], n3.inputs[0])
_L.new(n3.outputs[0], n5.inputs[0])
_L.new(n3.outputs[1], n6.inputs[0])
_L.new(n5.outputs[0], n7.inputs[0])
_L.new(n6.outputs[0], n7.inputs[1])
_L.new(n7.outputs[0], n9.inputs[0])
_L.new(n8.outputs[0], n9.inputs[1])
_L.new(n10.outputs[0], n11.inputs[1])
_L.new(n11.outputs[0], n12.inputs[0])
_L.new(n9.outputs[0], n12.inputs[1])
_L.new(n12.outputs[0], n13.inputs[3])
_L.new(n13.outputs[0], n1.inputs[0])
n1.is_active_output = True
ng_snnibneuritetomesh = bpy.data.node_groups.new('SnnibNeuriteToMesh', 'GeometryNodeTree')
_s = ng_snnibneuritetomesh.interface.new_socket(name='Mesh', in_out='OUTPUT', socket_type='NodeSocketGeometry')
_s.description = '`Curve` converted to a mesh'
_s = ng_snnibneuritetomesh.interface.new_socket(name='Curve', in_out='INPUT', socket_type='NodeSocketGeometry')
_s.description = 'Curve representing the neuron'
_s = ng_snnibneuritetomesh.interface.new_socket(name='Diameter', in_out='INPUT', socket_type='NodeSocketFloat')
_s.default_value = 0.1
_s.description = 'Scaling of the diameter that the input `curve` shall have'
_s = ng_snnibneuritetomesh.interface.new_socket(name='Profile Resolution', in_out='INPUT', socket_type='NodeSocketInt')
_s.default_value = 16
_s.description = 'Resolution of the profile curve used to generate mesh'
_N = ng_snnibneuritetomesh.nodes; _L = ng_snnibneuritetomesh.links
n0 = _N.new('NodeGroupInput'); n0.name = 'Group Input'; n0.location = (0, 0)
n1 = _N.new('NodeGroupOutput'); n1.name = 'Group Output'; n1.location = (1400, 0)
n2 = _N.new('GeometryNodeSplineParameter'); n2.name = 'Spline Parameter'; n2.location = (200, -200)
n3 = _N.new('ShaderNodeMath'); n3.name = 'Math'; n3.location = (400, -200)
n3.operation = 'SUBTRACT'
n3.inputs[0].default_value = 1.0
n4 = _N.new('ShaderNodeRGBCurve'); n4.name = 'RGB Curves'; n4.location = (600, -200)
_c = n4.mapping.curves[3]
while len(_c.points) > 2: _c.points.remove(_c.points[-1])
_c.points[0].location = (0.0, 0.15); _c.points[0].handle_type = 'AUTO'
_c.points[1].location = (0.02, 0.85); _c.points[1].handle_type = 'AUTO_CLAMPED'
_p = _c.points.new(0.05, 0.2); _p.handle_type = 'AUTO'
_p = _c.points.new(1.0, 1.0); _p.handle_type = 'AUTO'
n4.mapping.update()
n5 = _N.new('ShaderNodeMath'); n5.name = 'Math.001'; n5.location = (1000, -200)
n5.operation = 'MULTIPLY'
n6 = _N.new('GeometryNodeCurvePrimitiveCircle'); n6.name = 'Curve Circle'; n6.location = (1000, -100)
n6.hide = True
n7 = _N.new('GeometryNodeCurveToMesh'); n7.name = 'Curve to Mesh'; n7.location = (1200, 0)
n7.inputs[3].default_value = True
_L.new(n0.outputs[0], n7.inputs[0])
_L.new(n0.outputs[1], n5.inputs[0])
_L.new(n0.outputs[2], n6.inputs[0])
_L.new(n2.outputs[0], n3.inputs[1])
_L.new(n3.outputs[0], n4.inputs[1])
_L.new(n4.outputs[0], n5.inputs[1])
_L.new(n5.outputs[0], n7.inputs[2])
_L.new(n6.outputs[0], n7.inputs[1])
_L.new(n7.outputs[0], n1.inputs[0])
n1.is_active_output = True
ng_snnibneuritebranches = bpy.data.node_groups.new('SnnibNeuriteBranches', 'GeometryNodeTree')
_s = ng_snnibneuritebranches.interface.new_socket(name='Mesh', in_out='OUTPUT', socket_type='NodeSocketGeometry')
_s.description = '`Host Mesh` including neurite branches'
_s = ng_snnibneuritebranches.interface.new_socket(name='Host Mesh', in_out='INPUT', socket_type='NodeSocketGeometry')
_s.description = 'Host mesh serving as origin to neurites'
_s = ng_snnibneuritebranches.interface.new_socket(name='Density', in_out='INPUT', socket_type='NodeSocketFloat')
_s.default_value = 0.3
_s.min_value = 0.0
_s.description = 'Density of the randomly generated neurites on the `Host Mesh`'
_s = ng_snnibneuritebranches.interface.new_socket(name='Length.Min', in_out='INPUT', socket_type='NodeSocketFloat')
_s.default_value = 3.0
_s.min_value = 0.0
_s.description = 'Minimum length of any neurite'
_s = ng_snnibneuritebranches.interface.new_socket(name='Length.Max', in_out='INPUT', socket_type='NodeSocketFloat')
_s.default_value = 10.0
_s.min_value = 0.0
_s.description = 'Maximum length of any neurite'
_s = ng_snnibneuritebranches.interface.new_socket(name='Seed', in_out='INPUT', socket_type='NodeSocketInt')
_s.description = 'Random seed for the distribution'
_s = ng_snnibneuritebranches.interface.new_socket(name='Resolution', in_out='INPUT', socket_type='NodeSocketFloat')
_s.default_value = 0.1
_s.description = 'Resolution of the generated neurite in meters'
_s = ng_snnibneuritebranches.interface.new_socket(name='Twist', in_out='INPUT', socket_type='NodeSocketFloat')
_s.default_value = 14.0
_s.description = 'Amount twist of the generated neurite'
_s = ng_snnibneuritebranches.interface.new_socket(name='Strength', in_out='INPUT', socket_type='NodeSocketFloat')
_s.default_value = 1.0
_s.description = 'Strength of the random bends of the generated neurite'
_s = ng_snnibneuritebranches.interface.new_socket(name='Scale', in_out='INPUT', socket_type='NodeSocketFloat')
_s.default_value = 1.0
_s.description = 'Scale of the random bends of the generated neurite'
_s = ng_snnibneuritebranches.interface.new_socket(name='Diameter', in_out='INPUT', socket_type='NodeSocketFloat')
_s.default_value = 0.1
_s.description = 'Scaling factor of neurite diameter'
_s = ng_snnibneuritebranches.interface.new_socket(name='Profile Resolution', in_out='INPUT', socket_type='NodeSocketInt')
_s.default_value = 16
_s.description = 'Resolution of the profile curve used to convert axons to mesh'
_N = ng_snnibneuritebranches.nodes; _L = ng_snnibneuritebranches.links
n0 = _N.new('NodeGroupInput'); n0.name = 'Group Input'; n0.location = (0, 0)
n1 = _N.new('NodeGroupOutput'); n1.name = 'Group Output'; n1.location = (1800, 0)
n2 = _N.new('GeometryNodeDistributePointsOnFaces'); n2.name = 'Distribute Points on Faces'; n2.location = (200, 100)
n3 = _N.new('FunctionNodeRandomValue'); n3.name = 'Random Value'; n3.location = (400, -100)
n4 = _N.new('GeometryNodeCurvePrimitiveLine'); n4.name = 'Curve Line'; n4.location = (400, 0)
n4.hide = True
n5 = _N.new('GeometryNodeInstanceOnPoints'); n5.name = 'Instance on Points'; n5.location = (600, 0)
n6 = _N.new('GeometryNodeRealizeInstances'); n6.name = 'Realize Instances'; n6.location = (800, 0)
n6.inputs[3].default_value = 2
n7 = _N.new('GeometryNodeResampleCurve'); n7.name = 'Resample Curve'; n7.location = (1000, 0)
n8 = _N.new('GeometryNodeGroup'); n8.name = 'Group'; n8.location = (1200, 0)
n8.node_tree = ng_snnibneuritetwist
n9 = _N.new('GeometryNodeGroup'); n9.name = 'Group.001'; n9.location = (1400, 0)
n9.node_tree = ng_snnibneuritebends
n10 = _N.new('GeometryNodeGroup'); n10.name = 'Group.002'; n10.location = (1600, 0)
n10.node_tree = ng_snnibneuritetomesh
_L.new(n0.outputs[0], n2.inputs[0])
_L.new(n0.outputs[1], n2.inputs[4])
_L.new(n0.outputs[4], n2.inputs[6])
_L.new(n0.outputs[2], n3.inputs[2])
_L.new(n0.outputs[3], n3.inputs[3])
_L.new(n0.outputs[4], n3.inputs[8])
_L.new(n0.outputs[5], n7.inputs[3])
_L.new(n0.outputs[6], n8.inputs[1])
_L.new(n0.outputs[7], n9.inputs[1])
_L.new(n0.outputs[8], n9.inputs[2])
_L.new(n0.outputs[9], n10.inputs[1])
_L.new(n0.outputs[10], n10.inputs[2])
_L.new(n2.outputs[0], n5.inputs[0])
_L.new(n2.outputs[2], n5.inputs[5])
_L.new(n4.outputs[0], n5.inputs[2])
_L.new(n3.outputs[1], n5.inputs[6])
_L.new(n5.outputs[0], n6.inputs[0])
_L.new(n6.outputs[0], n7.inputs[0])
_L.new(n7.outputs[0], n8.inputs[0])
_L.new(n8.outputs[0], n9.inputs[0])
_L.new(n9.outputs[0], n10.inputs[0])
_L.new(n10.outputs[0], n1.inputs[0])
n1.is_active_output = True
ng_snnibremesh = bpy.data.node_groups.new('SnnibRemesh', 'GeometryNodeTree')
_s = ng_snnibremesh.interface.new_socket(name='Geometry', in_out='OUTPUT', socket_type='NodeSocketGeometry')
_s.description = 'geometry after being scaled radially'
_s = ng_snnibremesh.interface.new_socket(name='Geometry', in_out='INPUT', socket_type='NodeSocketGeometry')
_s.description = 'Geometry to be remeshed'
_s = ng_snnibremesh.interface.new_socket(name='Voxel Size', in_out='INPUT', socket_type='NodeSocketFloat')
_s.default_value = 0.03
_s.description = 'Size to use for the voxels'
_s = ng_snnibremesh.interface.new_socket(name='Threshold', in_out='INPUT', socket_type='NodeSocketFloat')
_s.default_value = 0.03
_s.description = 'Threshold to use to convert voxelized geometry to mesh'
_N = ng_snnibremesh.nodes; _L = ng_snnibremesh.links
n0 = _N.new('NodeGroupInput'); n0.name = 'Group Input'; n0.location = (0, 0)
n1 = _N.new('NodeGroupOutput'); n1.name = 'Group Output'; n1.location = (800, 0)
n2 = _N.new('GeometryNodeMeshToSDFGrid'); n2.name = 'Mesh to SDF Grid'; n2.location = (200, 0)
n3 = _N.new('NodeUndefined'); n3.name = 'Voxelize Grid'; n3.location = (400, 0)
n4 = _N.new('GeometryNodeGridToMesh'); n4.name = 'Grid to Mesh'; n4.location = (600, 0)
_L.new(n0.outputs[0], n2.inputs[0])
_L.new(n0.outputs[1], n2.inputs[1])
_L.new(n0.outputs[2], n4.inputs[1])
_L.new(n2.outputs[0], n3.inputs[0])
_L.new(n3.outputs[0], n4.inputs[0])
_L.new(n4.outputs[0], n1.inputs[0])
n1.is_active_output = True
ng_snnibspiketrain = bpy.data.node_groups.new('SnnibSpiketrain', 'GeometryNodeTree')
_s = ng_snnibspiketrain.interface.new_socket(name='Spiketrain', in_out='OUTPUT', socket_type='NodeSocketColor')
_s.description = 'Color representing the spiketrain'
_s = ng_snnibspiketrain.interface.new_socket(name='Geometry', in_out='INPUT', socket_type='NodeSocketGeometry')
_s.description = 'Geometry to be remeshed'
_s = ng_snnibspiketrain.interface.new_socket(name='Spiketrain', in_out='INPUT', socket_type='NodeSocketImage')
_s.description = '1d image representing the spiketrain (pixels with values of 0 or 1)'
_s = ng_snnibspiketrain.interface.new_socket(name='Offset', in_out='INPUT', socket_type='NodeSocketInt')
_s.description = 'Offset of the spiketrain'
_s = ng_snnibspiketrain.interface.new_socket(name='Stretch', in_out='INPUT', socket_type='NodeSocketFloat')
_s.description = 'Stretch of the spiketrain'
_s = ng_snnibspiketrain.interface.new_socket(name='Number of Frames', in_out='INPUT', socket_type='NodeSocketInt')
_s.description = 'Number of frames in the entire animation'
_N = ng_snnibspiketrain.nodes; _L = ng_snnibspiketrain.links
n0 = _N.new('NodeGroupInput'); n0.name = 'Group Input'; n0.location = (0, 0)
n1 = _N.new('NodeGroupOutput'); n1.name = 'Group Output'; n1.location = (3000, 0)
n2 = _N.new('NodeFrame'); n2.name = 'Frame'; n2.location = (0, 0)
n2.label = 'r_norm \\in [0,1]'
n2.width = 150
n3 = _N.new('NodeFrame'); n3.name = 'Frame.001'; n3.location = (0, 0)
n3.label = 'r \\in \\mathbb{R}'
n3.width = 150
n4 = _N.new('GeometryNodeInputPosition'); n4.name = 'Position'; n4.location = (200, 0)
n5 = _N.new('GeometryNodeObjectInfo'); n5.name = 'Object Info'; n5.location = (200, -100)
n6 = _N.new('ShaderNodeVectorMath'); n6.name = 'Vector Math'; n6.location = (400, 0)
n6.operation = 'DISTANCE'
n7 = _N.new('NodeFrame'); n7.name = 'Frame.002'; n7.location = (0, 0)
n7.label = 'Object radius \\in \\mathbb{R}'
n7.width = 150
n8 = _N.new('GeometryNodeBoundBox'); n8.name = 'Bounding Box'; n8.location = (200, -400)
n9 = _N.new('ShaderNodeVectorMath'); n9.name = 'Vector Math.001'; n9.location = (400, -400)
n9.operation = 'DISTANCE'
n10 = _N.new('ShaderNodeMath'); n10.name = 'Math'; n10.location = (600, -400)
n10.operation = 'MULTIPLY'
n11 = _N.new('ShaderNodeMath'); n11.name = 'Math.001'; n11.location = (800, -200)
n11.operation = 'DIVIDE'
n12 = _N.new('NodeFrame'); n12.name = 'Frame.003'; n12.location = (0, 0)
n12.label = 'Time \\in [-1,0]'
n12.width = 150
n13 = _N.new('GeometryNodeInputSceneTime'); n13.name = 'Scene Time'; n13.location = (200, -700)
n14 = _N.new('ShaderNodeMath'); n14.name = 'Math.002'; n14.location = (400, -700)
n14.operation = 'DIVIDE'
n15 = _N.new('ShaderNodeMath'); n15.name = 'Math.003'; n15.location = (600, -700)
n15.operation = 'MULTIPLY'
n15.inputs[1].default_value = -1.0
n16 = _N.new('NodeFrame'); n16.name = 'Frame.004'; n16.location = (0, 0)
n16.label = 'Offset'
n16.width = 150
n17 = _N.new('ShaderNodeMath'); n17.name = 'Math.004'; n17.location = (1100, -400)
n17.operation = 'DIVIDE'
n18 = _N.new('ShaderNodeMath'); n18.name = 'Math.005'; n18.location = (1300, -400)
n18.operation = 'SUBTRACT'
n19 = _N.new('NodeFrame'); n19.name = 'Frame.005'; n19.location = (0, 0)
n19.label = 'Stretch'
n19.width = 150
n20 = _N.new('ShaderNodeMath'); n20.name = 'Math.006'; n20.location = (1600, -400)
n20.operation = 'MULTIPLY'
n21 = _N.new('NodeFrame'); n21.name = 'Frame.006'; n21.location = (0, 0)
n21.label = 'Index \\in [0,1]'
n21.width = 150
n22 = _N.new('ShaderNodeMath'); n22.name = 'Math.007'; n22.location = (2000, -400)
n23 = _N.new('ShaderNodeMath'); n23.name = 'Math.008'; n23.location = (2200, -400)
n23.operation = 'SUBTRACT'
n23.inputs[0].default_value = 1.0
n24 = _N.new('ShaderNodeCombineXYZ'); n24.name = 'Combine XYZ'; n24.location = (2400, -400)
n24.inputs[1].default_value = 1.0
n24.inputs[2].default_value = 1.0
n25 = _N.new('GeometryNodeImageTexture'); n25.name = 'Image Texture'; n25.location = (2600, -400)
n3.parent = n2
n4.parent = n3
n5.parent = n3
n6.parent = n3
n7.parent = n2
n8.parent = n7
n9.parent = n7
n10.parent = n7
n11.parent = n2
n13.parent = n12
n14.parent = n12
n15.parent = n12
n17.parent = n16
n18.parent = n16
n20.parent = n19
n22.parent = n21
n23.parent = n21
n24.parent = n21
_L.new(n4.outputs[0], n6.inputs[0])
_L.new(n5.outputs[1], n6.inputs[1])
_L.new(n0.outputs[0], n8.inputs[0])
_L.new(n8.outputs[1], n9.inputs[0])
_L.new(n8.outputs[2], n9.inputs[1])
_L.new(n9.outputs[1], n10.inputs[0])
_L.new(n6.outputs[1], n11.inputs[0])
_L.new(n10.outputs[0], n11.inputs[1])
_L.new(n13.outputs[1], n14.inputs[0])
_L.new(n0.outputs[4], n14.inputs[1])
_L.new(n14.outputs[0], n15.inputs[0])
_L.new(n0.outputs[2], n17.inputs[0])
_L.new(n0.outputs[4], n17.inputs[1])
_L.new(n11.outputs[0], n18.inputs[0])
_L.new(n17.outputs[0], n18.inputs[1])
_L.new(n18.outputs[0], n20.inputs[0])
_L.new(n0.outputs[3], n20.inputs[1])
_L.new(n20.outputs[0], n22.inputs[0])
_L.new(n15.outputs[0], n22.inputs[1])
_L.new(n22.outputs[0], n23.inputs[1])
_L.new(n23.outputs[0], n24.inputs[0])
_L.new(n0.outputs[1], n25.inputs[0])
_L.new(n24.outputs[0], n25.inputs[1])
_L.new(n25.outputs[0], n1.inputs[0])
n1.is_active_output = True
ng_snnibneuronneurites = bpy.data.node_groups.new('SnnibNeuronNeurites', 'GeometryNodeTree')
_s = ng_snnibneuronneurites.interface.new_socket(name='Neuron', in_out='OUTPUT', socket_type='NodeSocketGeometry')
_s.description = 'Neuron inluding axon'
_s = ng_snnibneuronneurites.interface.new_socket(name='Neuron Object', in_out='INPUT', socket_type='NodeSocketGeometry')
_s.description = 'Neuron'
_s = ng_snnibneuronneurites.interface.new_socket(name='Spiketrain', in_out='INPUT', socket_type='NodeSocketImage')
_s.description = '1D texture map representing the spiketrain'
_s = ng_snnibneuronneurites.interface.new_socket(name='Axon Curve', in_out='INPUT', socket_type='NodeSocketObject')
_s.description = 'Curve representing the neurons axon'
_N = ng_snnibneuronneurites.nodes; _L = ng_snnibneuronneurites.links
n0 = _N.new('NodeGroupInput'); n0.name = 'Group Input'; n0.location = (0, 0)
n1 = _N.new('NodeGroupOutput'); n1.name = 'Group Output'; n1.location = (4200, 0)
n2 = _N.new('NodeFrame'); n2.name = 'Frame'; n2.location = (0, 0)
n2.label = 'Controls'
n2.width = 150
n3 = _N.new('ShaderNodeValue'); n3.name = 'Value'; n3.location = (0, -200)
n3.label = 'Number of Frames'
n3.outputs[0].default_value = 120.0
n4 = _N.new('NodeFrame'); n4.name = 'Frame.001'; n4.location = (0, 0)
n4.label = 'Neuron'
n4.width = 150
n5 = _N.new('ShaderNodeValue'); n5.name = 'Value.001'; n5.location = (0, -300)
n5.label = 'Neuron.Pulsation.Slowdown'
n5.outputs[0].default_value = 75.0
n6 = _N.new('ShaderNodeValue'); n6.name = 'Value.002'; n6.location = (0, -400)
n6.label = 'Neuron.Pulsation.Scale'
n6.outputs[0].default_value = 0.5
n7 = _N.new('NodeFrame'); n7.name = 'Frame.002'; n7.location = (0, 0)
n7.label = 'Spike Train'
n7.width = 150
n8 = _N.new('ShaderNodeValue'); n8.name = 'Value.003'; n8.location = (0, -600)
n8.label = 'SpikeTrain.Offset'
n8.outputs[0].default_value = 0.0
n9 = _N.new('ShaderNodeValue'); n9.name = 'Value.004'; n9.location = (0, -700)
n9.label = 'SpikeTrain.Stretch'
n9.outputs[0].default_value = 0.2
n10 = _N.new('NodeFrame'); n10.name = 'Frame.003'; n10.location = (0, 0)
n10.label = 'Neurites'
n10.width = 150
n11 = _N.new('ShaderNodeValue'); n11.name = 'Value.005'; n11.location = (0, -900)
n11.label = 'Dendrite.Diameter.Scale'
n11.outputs[0].default_value = 0.1
n12 = _N.new('ShaderNodeValue'); n12.name = 'Value.006'; n12.location = (0, -1000)
n12.label = 'Dendrite.Resolution'
n12.outputs[0].default_value = 0.1
n13 = _N.new('ShaderNodeValue'); n13.name = 'Value.007'; n13.location = (0, -1100)
n13.label = 'Axon.Diameter.Scale'
n13.outputs[0].default_value = 0.3
n14 = _N.new('ShaderNodeValue'); n14.name = 'Value.008'; n14.location = (0, -1200)
n14.label = 'Axon.Resolution'
n14.outputs[0].default_value = 0.1
n15 = _N.new('NodeFrame'); n15.name = 'Frame.004'; n15.location = (0, 0)
n15.label = 'Neuron Body'
n15.width = 150
n16 = _N.new('GeometryNodeInputSceneTime'); n16.name = 'Scene Time'; n16.location = (300, -100)
n17 = _N.new('GeometryNodeGroup'); n17.name = 'Group'; n17.location = (500, 0)
n17.node_tree = ng_snnibpositionglobal
n18 = _N.new('ShaderNodeMath'); n18.name = 'Math'; n18.location = (500, -100)
n18.operation = 'DIVIDE'
n19 = _N.new('ShaderNodeTexNoise'); n19.name = 'Noise Texture'; n19.location = (700, 0)
n19.width = 145
n19.noise_dimensions = '4D'
n19.inputs[2].default_value = 2.0
n20 = _N.new('ShaderNodeMath'); n20.name = 'Math.001'; n20.location = (900, 0)
n20.operation = 'MULTIPLY'
n21 = _N.new('GeometryNodeGroup'); n21.name = 'Group.001'; n21.location = (1100, 0)
n21.node_tree = ng_snnibscaleradial
n22 = _N.new('NodeFrame'); n22.name = 'Frame.005'; n22.location = (0, 0)
n22.label = 'Dendrites'
n22.width = 150
n23 = _N.new('GeometryNodeGroup'); n23.name = 'Group.002'; n23.location = (300, -600)
n23.node_tree = ng_snnibneuritebranches
n23.inputs[1].default_value = 0.3
n23.inputs[2].default_value = 3.0
n23.inputs[3].default_value = 10.0
n23.inputs[4].default_value = 0
n23.inputs[6].default_value = 14.0
n23.inputs[7].default_value = 1.0
n23.inputs[8].default_value = 1.0
n23.inputs[10].default_value = 16
n24 = _N.new('GeometryNodeJoinGeometry'); n24.name = 'Join Geometry'; n24.location = (700, -600)
n25 = _N.new('GeometryNodeRepeatInput'); n25.name = 'Repeat Input'; n25.location = (900, -600)
n25.inputs[2].default_value = 2.0
n25.inputs[3].default_value = 0.1
n25.inputs[4].default_value = 3.0
n25.inputs[5].default_value = 0.03
n26 = _N.new('GeometryNodeRepeatOutput'); n26.name = 'Repeat Output'; n26.location = (1700, -600)
n26.repeat_items.clear()
_it = n26.repeat_items.new('GEOMETRY', 'Geometry')
_it = n26.repeat_items.new('FLOAT', 'Density')
_it = n26.repeat_items.new('FLOAT', 'Length.Min')
_it = n26.repeat_items.new('FLOAT', 'Length.Max')
_it = n26.repeat_items.new('FLOAT', 'Diameter')
n26.inputs[1].default_value = 0.0
n27 = _N.new('GeometryNodeGroup'); n27.name = 'Group.003'; n27.location = (1100, -600)
n27.node_tree = ng_snnibneuritebranches
n27.inputs[4].default_value = 0
n27.inputs[5].default_value = 0.1
n27.inputs[6].default_value = 14.0
n27.inputs[7].default_value = 1.0
n27.inputs[8].default_value = 1.0
n27.inputs[10].default_value = 16
n28 = _N.new('GeometryNodeJoinGeometry'); n28.name = 'Join Geometry.001'; n28.location = (1300, -600)
n29 = _N.new('NodeFrame'); n29.name = 'Frame.006'; n29.location = (0, 0)
n29.label = 'Updates'
n29.width = 150
n30 = _N.new('ShaderNodeMath'); n30.name = 'Math.002'; n30.location = (1100, -1000)
n30.hide = True
n30.operation = 'MULTIPLY'
n31 = _N.new('ShaderNodeMath'); n31.name = 'Math.003'; n31.location = (1100, -1050)
n31.hide = True
n31.operation = 'MULTIPLY'
n31.inputs[1].default_value = 0.8
n32 = _N.new('ShaderNodeMath'); n32.name = 'Math.004'; n32.location = (1100, -1100)
n32.hide = True
n32.operation = 'MULTIPLY'
n32.inputs[1].default_value = 0.8
n33 = _N.new('NodeFrame'); n33.name = 'Frame.007'; n33.location = (0, 0)
n33.label = 'Axon'
n33.width = 150
n34 = _N.new('GeometryNodeObjectInfo'); n34.name = 'Object Info'; n34.location = (300, -1300)
n34.transform_space = 'RELATIVE'
n35 = _N.new('GeometryNodeResampleCurve'); n35.name = 'Resample Curve'; n35.location = (500, -1300)
n36 = _N.new('GeometryNodeGroup'); n36.name = 'Group.004'; n36.location = (700, -1300)
n36.node_tree = ng_snnibneuritetwist
n36.inputs[1].default_value = 8.0
n37 = _N.new('GeometryNodeGroup'); n37.name = 'Group.005'; n37.location = (900, -1300)
n37.node_tree = ng_snnibneuritebends
n37.inputs[1].default_value = 1.0
n37.inputs[2].default_value = 0.4
n38 = _N.new('GeometryNodeGroup'); n38.name = 'Group.006'; n38.location = (1100, -1300)
n38.node_tree = ng_snnibneuritetomesh
n38.inputs[2].default_value = 16
n39 = _N.new('ShaderNodeCombineXYZ'); n39.name = 'Combine XYZ'; n39.location = (1100, -1500)
n39.inputs[0].default_value = 1.0
n39.inputs[1].default_value = 1.0
n39.inputs[2].default_value = 1.1
n40 = _N.new('GeometryNodeTransform'); n40.name = 'Transform Geometry'; n40.location = (1300, -1300)
n41 = _N.new('GeometryNodeJoinGeometry'); n41.name = 'Join Geometry.002'; n41.location = (2200, 0)
n42 = _N.new('GeometryNodeGroup'); n42.name = 'Group.007'; n42.location = (2400, 0)
n42.mute = True
n42.node_tree = ng_snnibremesh
n42.inputs[1].default_value = 0.03
n42.inputs[2].default_value = 0.03
n43 = _N.new('GeometryNodeGroup'); n43.name = 'Group.008'; n43.location = (2600, 200)
n43.node_tree = ng_snnibspiketrain
n44 = _N.new('GeometryNodeStoreNamedAttribute'); n44.name = 'Store Named Attribute'; n44.location = (2800, 0)
n44.data_type = 'FLOAT_COLOR'
n44.inputs[2].default_value = 'Spiketrain.Texture'
n45 = _N.new('GeometryNodeSetMaterial'); n45.name = 'Set Material'; n45.location = (3000, 0)
n45.inputs[2].default_value = mat_snnibspikingneuron
n46 = _N.new('NodeFrame'); n46.name = 'Frame.008'; n46.location = (0, 0)
n46.label = 'TODO'
n46.width = 150
n46.label_size = 45
n47 = _N.new('GeometryNodeSetShadeSmooth'); n47.name = 'Set Shade Smooth'; n47.location = (3200, 0)
n25.pair_with_output(n26)
n3.parent = n2
n4.parent = n2
n5.parent = n4
n6.parent = n4
n7.parent = n2
n8.parent = n7
n9.parent = n7
n10.parent = n2
n11.parent = n10
n12.parent = n10
n13.parent = n10
n14.parent = n10
n16.parent = n15
n17.parent = n15
n18.parent = n15
n19.parent = n15
n20.parent = n15
n21.parent = n15
n23.parent = n22
n25.parent = n22
n26.parent = n22
n27.parent = n22
n29.parent = n22
n30.parent = n29
n31.parent = n29
n32.parent = n29
n34.parent = n33
n35.parent = n33
n36.parent = n33
n37.parent = n33
n38.parent = n33
n39.parent = n33
n40.parent = n33
n45.parent = n46
_L.new(n0.outputs[0], n21.inputs[0])
_L.new(n16.outputs[1], n18.inputs[0])
_L.new(n5.outputs[0], n18.inputs[1])
_L.new(n18.outputs[0], n19.inputs[1])
_L.new(n17.outputs[0], n19.inputs[0])
_L.new(n19.outputs[0], n20.inputs[0])
_L.new(n20.outputs[0], n21.inputs[1])
_L.new(n23.outputs[0], n24.inputs[0])
_L.new(n24.outputs[0], n25.inputs[1])
_L.new(n25.outputs[1], n27.inputs[0])
_L.new(n27.outputs[0], n28.inputs[0])
_L.new(n28.outputs[0], n26.inputs[0])
_L.new(n0.outputs[0], n23.inputs[0])
_L.new(n12.outputs[0], n23.inputs[5])
_L.new(n25.outputs[1], n28.inputs[0])
_L.new(n11.outputs[0], n23.inputs[9])
_L.new(n25.outputs[3], n30.inputs[0])
_L.new(n25.outputs[4], n31.inputs[0])
_L.new(n25.outputs[5], n32.inputs[0])
_L.new(n25.outputs[2], n27.inputs[1])
_L.new(n25.outputs[3], n27.inputs[2])
_L.new(n25.outputs[4], n27.inputs[3])
_L.new(n25.outputs[5], n27.inputs[9])
_L.new(n31.outputs[0], n26.inputs[2])
_L.new(n32.outputs[0], n26.inputs[3])
_L.new(n30.outputs[0], n26.inputs[4])
_L.new(n0.outputs[2], n34.inputs[0])
_L.new(n14.outputs[0], n35.inputs[3])
_L.new(n13.outputs[0], n38.inputs[1])
_L.new(n34.outputs[4], n35.inputs[0])
_L.new(n35.outputs[0], n36.inputs[0])
_L.new(n36.outputs[0], n37.inputs[0])
_L.new(n37.outputs[0], n38.inputs[0])
_L.new(n38.outputs[0], n40.inputs[0])
_L.new(n39.outputs[0], n40.inputs[3])
_L.new(n40.outputs[0], n24.inputs[0])
_L.new(n21.outputs[0], n41.inputs[0])
_L.new(n26.outputs[0], n41.inputs[0])
_L.new(n41.outputs[0], n42.inputs[0])
_L.new(n42.outputs[0], n43.inputs[0])
_L.new(n0.outputs[1], n43.inputs[1])
_L.new(n8.outputs[0], n43.inputs[2])
_L.new(n9.outputs[0], n43.inputs[3])
_L.new(n3.outputs[0], n43.inputs[4])
_L.new(n42.outputs[0], n44.inputs[0])
_L.new(n43.outputs[0], n44.inputs[3])
_L.new(n44.outputs[0], n45.inputs[0])
_L.new(n45.outputs[0], n47.inputs[0])
_L.new(n47.outputs[0], n1.inputs[0])
n1.is_active_output = True
ng_dev = bpy.data.node_groups.new('Dev', 'GeometryNodeTree')
_s = ng_dev.interface.new_socket(name='Geometry', in_out='OUTPUT', socket_type='NodeSocketGeometry')
_s = ng_dev.interface.new_socket(name='Geometry', in_out='INPUT', socket_type='NodeSocketGeometry')
ng_dev.is_modifier = True
# nodes of 'Dev' reference scene objects; filled in after objects exist

# ---- material node trees
mat_snnib_neuron.use_nodes = True; mat_snnib_neuron.node_tree.nodes.clear()
_N = mat_snnib_neuron.node_tree.nodes; _L = mat_snnib_neuron.node_tree.links
n0 = _N.new('ShaderNodeOutputMaterial'); n0.name = 'Material Output'; n0.location = (2145, 132)
n1 = _N.new('ShaderNodeValToRGB'); n1.name = 'Color Ramp'; n1.location = (936, -110)
while len(n1.color_ramp.elements) > 1: n1.color_ramp.elements.remove(n1.color_ramp.elements[-1])
n1.color_ramp.elements[0].position = 0.0; n1.color_ramp.elements[0].color = (0.5647, 0.3564, 0.9047, 1.0)
_e = n1.color_ramp.elements.new(1.0); _e.color = (0.3019, 0.1369, 0.265, 1.0)
n2 = _N.new('ShaderNodeValToRGB'); n2.name = 'Color Ramp.001'; n2.location = (624, -140)
while len(n2.color_ramp.elements) > 1: n2.color_ramp.elements.remove(n2.color_ramp.elements[-1])
n2.color_ramp.elements[0].position = 0.3864; n2.color_ramp.elements[0].color = (0.0, 0.0, 0.0, 1.0)
_e = n2.color_ramp.elements.new(0.8227); _e.color = (1.0, 1.0, 1.0, 1.0)
n3 = _N.new('ShaderNodeTexNoise'); n3.name = 'Noise Texture'; n3.location = (390, -207)
n3.width = 145
n3.noise_dimensions = '4D'
n4 = _N.new('ShaderNodeMapping'); n4.name = 'Mapping'; n4.location = (210, -247)
n5 = _N.new('ShaderNodeTexCoord'); n5.name = 'Texture Coordinate'; n5.location = (30, -247)
n6 = _N.new('ShaderNodeEmission'); n6.name = 'Emission'; n6.location = (1266, 30)
n6.inputs[0].default_value = (1.0, 0.2343, 0.2167, 1.0)
n6.inputs[1].default_value = 7.0
n7 = _N.new('ShaderNodeMixShader'); n7.name = 'Mix Shader'; n7.location = (1758, 179)
n8 = _N.new('ShaderNodeTexNoise'); n8.name = 'Noise Texture.001'; n8.location = (500, -670)
n8.width = 145
n8.noise_dimensions = '4D'
n8.inputs[2].default_value = 0.6
n9 = _N.new('ShaderNodeValToRGB'); n9.name = 'Color Ramp.003'; n9.location = (770, -653)
while len(n9.color_ramp.elements) > 1: n9.color_ramp.elements.remove(n9.color_ramp.elements[-1])
n9.color_ramp.elements[0].position = 0.2091; n9.color_ramp.elements[0].color = (0.0, 0.0, 0.0, 1.0)
_e = n9.color_ramp.elements.new(0.8318); _e.color = (1.0, 1.0, 1.0, 1.0)
n10 = _N.new('ShaderNodeBump'); n10.name = 'Bump'; n10.location = (1095, -588)
n10.inputs[0].default_value = 0.2
n11 = _N.new('ShaderNodeMapping'); n11.name = 'Mapping.001'; n11.location = (320, -710)
n12 = _N.new('ShaderNodeTexCoord'); n12.name = 'Texture Coordinate.001'; n12.location = (125, -708)
n13 = _N.new('ShaderNodeAttribute'); n13.name = 'Attribute.001'; n13.location = (1199, 341)
n13.attribute_name = 'Spiketrain.Texture'
n14 = _N.new('ShaderNodeBsdfAnisotropic'); n14.name = 'Glossy BSDF'; n14.location = (1451, -36)
n14.inputs[1].default_value = 0.1846
n14.inputs[2].default_value = 0.5
n14.inputs[3].default_value = 0.6308
n15 = _N.new('NodeFrame'); n15.name = 'Frame'; n15.location = (-1421, 176)
n15.label = 'Neuron.Body'
n15.width = 1985
n16 = _N.new('ShaderNodeTexNoise'); n16.name = 'Noise Texture.002'; n16.location = (1310, -115)
n16.width = 145
n16.noise_dimensions = '4D'
n16.inputs[2].default_value = 5.5
n16.inputs[3].default_value = 3.3
n16.inputs[4].default_value = 0.6
n16.inputs[5].default_value = 0.3
n16.inputs[8].default_value = 0.3
n17 = _N.new('ShaderNodeDisplacement'); n17.name = 'Displacement'; n17.location = (1754, -106)
n17.inputs[2].default_value = 0.1
n18 = _N.new('ShaderNodeValToRGB'); n18.name = 'Color Ramp.002'; n18.location = (1494, -162)
while len(n18.color_ramp.elements) > 1: n18.color_ramp.elements.remove(n18.color_ramp.elements[-1])
n18.color_ramp.elements[0].position = 0.4; n18.color_ramp.elements[0].color = (0.0, 0.0, 0.0, 1.0)
_e = n18.color_ramp.elements.new(0.8682); _e.color = (0.4257, 0.4257, 0.4257, 1.0)
n19 = _N.new('ShaderNodeBsdfTransparent'); n19.name = 'Transparent BSDF'; n19.location = (676, -54)
n19.inputs[0].default_value = (0.4866, 0.4866, 0.4866, 1.0)
n20 = _N.new('ShaderNodeMixShader'); n20.name = 'Mix Shader.001'; n20.location = (920, 163)
n21 = _N.new('ShaderNodeMapping'); n21.name = 'Mapping.002'; n21.location = (1130, -155)
n22 = _N.new('ShaderNodeTexCoord'); n22.name = 'Texture Coordinate.002'; n22.location = (950, -155)
n23 = _N.new('ShaderNodeTexNoise'); n23.name = 'Noise Texture.003'; n23.location = (-54, 541)
n23.width = 145
n23.noise_dimensions = '4D'
n23.inputs[2].default_value = 2.0
n24 = _N.new('ShaderNodeValToRGB'); n24.name = 'Color Ramp.004'; n24.location = (193, 474)
while len(n24.color_ramp.elements) > 1: n24.color_ramp.elements.remove(n24.color_ramp.elements[-1])
n24.color_ramp.elements[0].position = 0.1409; n24.color_ramp.elements[0].color = (0.05034, 0.05034, 0.05034, 1.0)
_e = n24.color_ramp.elements.new(1.0); _e.color = (0.7567, 0.7567, 0.7567, 1.0)
n25 = _N.new('ShaderNodeBsdfPrincipled'); n25.name = 'Principled BSDF'; n25.location = (1406, -288)
n25.width = 223
n25.inputs[1].default_value = 0.3
n25.inputs[2].default_value = 0.2
n25.inputs[3].default_value = 5.0
n25.inputs[8].default_value = 0.7
n25.inputs[13].default_value = 0.7
n25.inputs[14].default_value = (0.7049, 0.5442, 1.0, 1.0)
n25.inputs[15].default_value = 0.45
n25.inputs[18].default_value = 0.1
n25.inputs[27].default_value = (1.0, 0.5561, 0.6979, 1.0)
n25.inputs[28].default_value = 0.01
n26 = _N.new('ShaderNodeMapping'); n26.name = 'Mapping.003'; n26.location = (-234, 501)
n27 = _N.new('ShaderNodeTexCoord'); n27.name = 'Texture Coordinate.003'; n27.location = (-414, 501)
n28 = _N.new('ShaderNodeSubsurfaceScattering'); n28.name = 'Subsurface Scattering'; n28.location = (1440, -1016)
n28.inputs[0].default_value = (0.5182, 0.23, 0.2753, 1.0)
n28.inputs[1].default_value = 0.5
n28.inputs[3].default_value = 2.0
n28.inputs[4].default_value = 0.2
n28.inputs[5].default_value = 0.1846
n29 = _N.new('ShaderNodeMixShader'); n29.name = 'Mix Shader.002'; n29.location = (1815, -435)
n29.inputs[0].default_value = 0.1
n1.parent = n15
n2.parent = n15
n3.parent = n15
n4.parent = n15
n5.parent = n15
n8.parent = n15
n9.parent = n15
n10.parent = n15
n11.parent = n15
n12.parent = n15
n14.parent = n15
n25.parent = n15
n28.parent = n15
n29.parent = n15
_L.new(n2.outputs[0], n1.inputs[0])
_L.new(n3.outputs[0], n2.inputs[0])
_L.new(n4.outputs[0], n3.inputs[0])
_L.new(n8.outputs[0], n9.inputs[0])
_L.new(n11.outputs[0], n8.inputs[0])
_L.new(n9.outputs[0], n10.inputs[3])
_L.new(n6.outputs[0], n7.inputs[2])
_L.new(n13.outputs[0], n7.inputs[0])
_L.new(n17.outputs[0], n0.inputs[2])
_L.new(n20.outputs[0], n7.inputs[1])
_L.new(n18.outputs[0], n17.inputs[0])
_L.new(n7.outputs[0], n0.inputs[0])
_L.new(n16.outputs[0], n18.inputs[0])
_L.new(n19.outputs[0], n20.inputs[2])
_L.new(n21.outputs[0], n16.inputs[0])
_L.new(n22.outputs[3], n21.inputs[0])
_L.new(n22.outputs[1], n17.inputs[3])
_L.new(n23.outputs[0], n24.inputs[0])
_L.new(n10.outputs[0], n14.inputs[4])
_L.new(n26.outputs[0], n23.inputs[0])
_L.new(n12.outputs[1], n10.inputs[4])
_L.new(n10.outputs[0], n25.inputs[5])
_L.new(n27.outputs[3], n26.inputs[0])
_L.new(n12.outputs[0], n11.inputs[0])
_L.new(n10.outputs[0], n28.inputs[6])
_L.new(n28.outputs[0], n29.inputs[2])
_L.new(n1.outputs[0], n25.inputs[0])
_L.new(n24.outputs[0], n20.inputs[0])
_L.new(n1.outputs[0], n14.inputs[0])
_L.new(n25.outputs[0], n20.inputs[1])
_L.new(n5.outputs[3], n4.inputs[0])
n0.is_active_output = True
mat_snnibspikingneuron.use_nodes = True; mat_snnibspikingneuron.node_tree.nodes.clear()
_N = mat_snnibspikingneuron.node_tree.nodes; _L = mat_snnibspikingneuron.node_tree.links
n0 = _N.new('ShaderNodeOutputMaterial'); n0.name = 'Material Output'; n0.location = (3000, 0)
n1 = _N.new('NodeFrame'); n1.name = 'Frame'; n1.location = (-30, 36)
n1.label = 'Neuron Body'
n1.width = 1700
n2 = _N.new('ShaderNodeTexCoord'); n2.name = 'Texture Coordinate'; n2.location = (30, -36)
n3 = _N.new('ShaderNodeMapping'); n3.name = 'Mapping'; n3.location = (230, -36)
n4 = _N.new('ShaderNodeTexNoise'); n4.name = 'Noise Texture'; n4.location = (430, -36)
n4.width = 145
n4.noise_dimensions = '4D'
n5 = _N.new('ShaderNodeValToRGB'); n5.name = 'Color Ramp'; n5.location = (630, -36)
while len(n5.color_ramp.elements) > 1: n5.color_ramp.elements.remove(n5.color_ramp.elements[-1])
n5.color_ramp.elements[0].position = 0.35; n5.color_ramp.elements[0].color = (0.0, 0.0, 0.0, 1.0)
_e = n5.color_ramp.elements.new(0.85); _e.color = (1.0, 1.0, 1.0, 1.0)
n6 = _N.new('ShaderNodeValToRGB'); n6.name = 'Color Ramp.001'; n6.location = (1030, -36)
while len(n6.color_ramp.elements) > 1: n6.color_ramp.elements.remove(n6.color_ramp.elements[-1])
n6.color_ramp.elements[0].position = 0.0; n6.color_ramp.elements[0].color = (0.5, 0.3, 0.9, 1.0)
_e = n6.color_ramp.elements.new(1.0); _e.color = (0.3, 0.1, 0.2, 1.0)
n7 = _N.new('ShaderNodeTexNoise'); n7.name = 'Noise Texture.001'; n7.location = (430, -436)
n7.width = 145
n7.noise_dimensions = '4D'
n7.inputs[2].default_value = 0.6
n8 = _N.new('ShaderNodeMapping'); n8.name = 'Mapping.001'; n8.location = (230, -436)
n9 = _N.new('ShaderNodeValToRGB'); n9.name = 'Color Ramp.002'; n9.location = (630, -436)
while len(n9.color_ramp.elements) > 1: n9.color_ramp.elements.remove(n9.color_ramp.elements[-1])
n9.color_ramp.elements[0].position = 0.2; n9.color_ramp.elements[0].color = (0.0, 0.0, 0.0, 1.0)
_e = n9.color_ramp.elements.new(0.8); _e.color = (1.0, 1.0, 1.0, 1.0)
n10 = _N.new('ShaderNodeBump'); n10.name = 'Bump'; n10.location = (1030, -436)
n10.inputs[0].default_value = 0.2
n11 = _N.new('ShaderNodeBsdfPrincipled'); n11.name = 'Principled BSDF'; n11.location = (1430, -36)
n11.inputs[1].default_value = 0.3
n11.inputs[2].default_value = 0.2
n11.inputs[3].default_value = 5.0
n11.inputs[8].default_value = 0.7
n11.inputs[14].default_value = (0.7, 0.5, 1.0, 1.0)
n11.inputs[15].default_value = 0.45
n11.inputs[18].default_value = 0.1
n11.inputs[27].default_value = (1.0, 0.5, 0.7, 1.0)
n11.inputs[28].default_value = 0.01
n12 = _N.new('ShaderNodeTexCoord'); n12.name = 'Texture Coordinate.001'; n12.location = (1000, 400)
n13 = _N.new('ShaderNodeMapping'); n13.name = 'Mapping.002'; n13.location = (1200, 400)
n14 = _N.new('ShaderNodeTexNoise'); n14.name = 'Noise Texture.002'; n14.location = (1400, 400)
n14.width = 145
n14.noise_dimensions = '4D'
n14.inputs[2].default_value = 2.0
n15 = _N.new('ShaderNodeValToRGB'); n15.name = 'Color Ramp.003'; n15.location = (1600, 400)
while len(n15.color_ramp.elements) > 1: n15.color_ramp.elements.remove(n15.color_ramp.elements[-1])
n15.color_ramp.elements[0].position = 0.14; n15.color_ramp.elements[0].color = (0.05, 0.05, 0.05, 1.0)
_e = n15.color_ramp.elements.new(1.0); _e.color = (0.75, 0.75, 0.75, 1.0)
n16 = _N.new('ShaderNodeBsdfTransparent'); n16.name = 'Transparent BSDF'; n16.location = (1800, -200)
n16.inputs[0].default_value = (0.45, 0.45, 0.45, 1.0)
n17 = _N.new('ShaderNodeMixShader'); n17.name = 'Mix Shader'; n17.location = (2000, 0)
n18 = _N.new('ShaderNodeAttribute'); n18.name = 'Attribute'; n18.location = (2200, 200)
n18.attribute_name = 'Spiketrain.Texture'
n19 = _N.new('ShaderNodeEmission'); n19.name = 'Emission'; n19.location = (2200, -200)
n19.inputs[0].default_value = (1.0, 0.2, 0.2, 1.0)
n19.inputs[1].default_value = 7.0
n20 = _N.new('ShaderNodeMixShader'); n20.name = 'Mix Shader.001'; n20.location = (2400, 0)
n21 = _N.new('NodeFrame'); n21.name = 'Frame.001'; n21.location = (1770, -364)
n21.label = 'Displacement'
n21.width = 1100
n22 = _N.new('ShaderNodeTexCoord'); n22.name = 'Texture Coordinate.002'; n22.location = (30, -36)
n23 = _N.new('ShaderNodeMapping'); n23.name = 'Mapping.003'; n23.location = (230, -36)
n24 = _N.new('ShaderNodeTexNoise'); n24.name = 'Noise Texture.003'; n24.location = (430, -36)
n24.width = 145
n24.noise_dimensions = '4D'
n24.inputs[2].default_value = 5.5
n24.inputs[3].default_value = 3.3
n24.inputs[4].default_value = 0.6
n24.inputs[5].default_value = 0.3
n24.inputs[8].default_value = 0.3
n25 = _N.new('ShaderNodeValToRGB'); n25.name = 'Color Ramp.004'; n25.location = (630, -36)
while len(n25.color_ramp.elements) > 1: n25.color_ramp.elements.remove(n25.color_ramp.elements[-1])
n25.color_ramp.elements[0].position = 0.4; n25.color_ramp.elements[0].color = (0.0, 0.0, 0.0, 1.0)
_e = n25.color_ramp.elements.new(0.85); _e.color = (0.4, 0.4, 0.4, 1.0)
n26 = _N.new('ShaderNodeDisplacement'); n26.name = 'Displacement'; n26.location = (930, -36)
n26.inputs[2].default_value = 0.1
n2.parent = n1
n3.parent = n1
n4.parent = n1
n5.parent = n1
n6.parent = n1
n7.parent = n1
n8.parent = n1
n9.parent = n1
n10.parent = n1
n11.parent = n1
n22.parent = n21
n23.parent = n21
n24.parent = n21
n25.parent = n21
n26.parent = n21
_L.new(n2.outputs[3], n3.inputs[0])
_L.new(n2.outputs[0], n8.inputs[0])
_L.new(n2.outputs[1], n10.inputs[4])
_L.new(n3.outputs[0], n4.inputs[0])
_L.new(n8.outputs[0], n7.inputs[0])
_L.new(n4.outputs[0], n5.inputs[0])
_L.new(n7.outputs[0], n9.inputs[0])
_L.new(n5.outputs[0], n6.inputs[0])
_L.new(n9.outputs[0], n10.inputs[3])
_L.new(n6.outputs[0], n11.inputs[0])
_L.new(n10.outputs[0], n11.inputs[5])
_L.new(n12.outputs[3], n13.inputs[0])
_L.new(n13.outputs[0], n14.inputs[0])
_L.new(n14.outputs[0], n15.inputs[0])
_L.new(n15.outputs[0], n17.inputs[0])
_L.new(n11.outputs[0], n17.inputs[1])
_L.new(n16.outputs[0], n17.inputs[2])
_L.new(n18.outputs[0], n20.inputs[0])
_L.new(n17.outputs[0], n20.inputs[1])
_L.new(n19.outputs[0], n20.inputs[2])
_L.new(n22.outputs[3], n23.inputs[0])
_L.new(n22.outputs[1], n26.inputs[3])
_L.new(n23.outputs[0], n24.inputs[0])
_L.new(n24.outputs[0], n25.inputs[0])
_L.new(n25.outputs[0], n26.inputs[0])
_L.new(n26.outputs[0], n0.inputs[2])
_L.new(n20.outputs[0], n0.inputs[0])
n0.is_active_output = True
mat_snnib_neuron_core.use_nodes = True; mat_snnib_neuron_core.node_tree.nodes.clear()
_N = mat_snnib_neuron_core.node_tree.nodes; _L = mat_snnib_neuron_core.node_tree.links
n0 = _N.new('ShaderNodeEmission'); n0.name = 'Emission'; n0.location = (689, 98)
n0.inputs[0].default_value = (1.0, 0.3687, 0.378, 1.0)
n1 = _N.new('ShaderNodeOutputMaterial'); n1.name = 'Material Output'; n1.location = (864, 94)
n2 = _N.new('ShaderNodeTexNoise'); n2.name = 'Noise Texture'; n2.location = (-460, 101)
n2.width = 145
n2.noise_dimensions = '4D'
n3 = _N.new('ShaderNodeValToRGB'); n3.name = 'Color Ramp'; n3.location = (-286, 58)
while len(n3.color_ramp.elements) > 1: n3.color_ramp.elements.remove(n3.color_ramp.elements[-1])
n3.color_ramp.elements[0].position = 0.2; n3.color_ramp.elements[0].color = (0.0, 0.0, 0.0, 1.0)
_e = n3.color_ramp.elements.new(0.65); _e.color = (1.0, 1.0, 1.0, 1.0)
n4 = _N.new('ShaderNodeMath'); n4.name = 'Math'; n4.location = (503, 66)
n4.operation = 'MULTIPLY'
n5 = _N.new('ShaderNodeMapping'); n5.name = 'Mapping'; n5.location = (-640, 61)
n6 = _N.new('ShaderNodeTexCoord'); n6.name = 'Texture Coordinate'; n6.location = (-820, 61)
n7 = _N.new('ShaderNodeMath'); n7.name = 'Math.001'; n7.location = (73, -370)
n7.operation = 'SINE'
n8 = _N.new('ShaderNodeValue'); n8.name = 'Value'; n8.location = (-647, -423)
n8.outputs[0].default_value = 92.0
n9 = _N.new('ShaderNodeMath'); n9.name = 'Math.002'; n9.location = (-287, -375)
n9.operation = 'DIVIDE'
n10 = _N.new('ShaderNodeMapRange'); n10.name = 'Map Range'; n10.location = (250, -190)
n10.clamp = False
n10.inputs[1].default_value = -1.0
n10.inputs[3].default_value = 0.5
n10.inputs[4].default_value = 5.0
n11 = _N.new('ShaderNodeTexNoise'); n11.name = 'Noise Texture.001'; n11.location = (-579, -631)
n11.width = 145
n11.noise_dimensions = '1D'
n12 = _N.new('ShaderNodeMath'); n12.name = 'Math.003'; n12.location = (-471, -380)
n12.operation = 'MULTIPLY'
n12.inputs[1].default_value = 6.283
n13 = _N.new('ShaderNodeValue'); n13.name = 'Value.001'; n13.location = (-474, -551)
n13.label = 'Period'
n13.outputs[0].default_value = 45.0
n14 = _N.new('ShaderNodeMath'); n14.name = 'Math.004'; n14.location = (-107, -433)
n15 = _N.new('ShaderNodeMath'); n15.name = 'Math.005'; n15.location = (-338, -671)
n15.operation = 'MULTIPLY'
n15.inputs[1].default_value = 10.0
_L.new(n0.outputs[0], n1.inputs[0])
_L.new(n2.outputs[0], n3.inputs[0])
_L.new(n4.outputs[0], n0.inputs[1])
_L.new(n3.outputs[0], n4.inputs[0])
_L.new(n5.outputs[0], n2.inputs[0])
_L.new(n6.outputs[0], n5.inputs[0])
_L.new(n12.outputs[0], n9.inputs[0])
_L.new(n7.outputs[0], n10.inputs[0])
_L.new(n14.outputs[0], n7.inputs[0])
_L.new(n10.outputs[0], n4.inputs[1])
_L.new(n8.outputs[0], n12.inputs[0])
_L.new(n13.outputs[0], n9.inputs[1])
_L.new(n9.outputs[0], n14.inputs[0])
_L.new(n11.outputs[0], n15.inputs[0])
_L.new(n15.outputs[0], n14.inputs[1])
n1.is_active_output = True

# ---- world
world_world = bpy.data.worlds.new('World'); scene.world = world_world
world_world.use_nodes = True; world_world.node_tree.nodes.clear()
_N = world_world.node_tree.nodes; _L = world_world.node_tree.links
n0 = _N.new('ShaderNodeOutputWorld'); n0.name = 'World Output'; n0.location = (200, 100)
n1 = _N.new('ShaderNodeBackground'); n1.name = 'Background'; n1.location = (-200, 100)
n1.inputs[0].default_value = (0.05088, 0.05088, 0.05088, 1.0)
_L.new(n1.outputs[0], n0.inputs[0])
n0.is_active_output = True
world_world.color = (0.05088, 0.05088, 0.05088)
world_world.sun_shadow_jitter_overblur = 0.0

# ---- meshes
me_cube = bpy.data.meshes.new('Cube')
me_cube.from_pydata([(-0.7603, -0.7603, -0.7603), (-0.7603, -0.7603, 0.7603), (-0.7603, 0.7603, -0.7603), (-0.7603, 0.7603, 0.7603), (0.7603, -0.7603, -0.7603), (0.7603, -0.7603, 0.7603), (0.7603, 0.7603, -0.7603), (0.7603, 0.7603, 0.7603), (-0.8779, 0.439, -0.8779), (-0.9312, 0.0, -0.9312), (-0.8779, -0.439, -0.8779), (-0.8779, -0.8779, -0.439), (-0.9312, -0.9312, 0.0), (-0.8779, -0.8779, 0.439), (-0.8779, -0.439, 0.8779), (-0.9312, 0.0, 0.9312), (-0.8779, 0.439, 0.8779), (-0.8779, 0.8779, 0.439), (-0.9312, 0.9312, 0.0), (-0.8779, 0.8779, -0.439), (0.439, 0.8779, -0.8779), (0.0, 0.9312, -0.9312), (-0.439, 0.8779, -0.8779), (-0.439, 0.8779, 0.8779), (0.0, 0.9312, 0.9312), (0.439, 0.8779, 0.8779), (0.8779, 0.8779, 0.439), (0.9312, 0.9312, 0.0), (0.8779, 0.8779, -0.439), (0.8779, -0.439, -0.8779), (0.9312, 0.0, -0.9312), (0.8779, 0.439, -0.8779), (0.8779, 0.439, 0.8779), (0.9312, 0.0, 0.9312), (0.8779, -0.439, 0.8779), (0.8779, -0.8779, 0.439), (0.9312, -0.9312, 0.0), (0.8779, -0.8779, -0.439), (-0.439, -0.8779, -0.8779), (0.0, -0.9312, -0.9312), (0.439, -0.8779, -0.8779), (0.439, -0.8779, 0.8779), (0.0, -0.9312, 0.9312), (-0.439, -0.8779, 0.8779), (0.5376, 0.5376, 1.075), (0.5889, 0.0, 1.178), (0.5376, -0.5376, 1.075), (0.0, 0.5889, 1.178), (0.0, 0.0, 1.317), (0.0, -0.5889, 1.178), (-0.5376, 0.5376, 1.075), (-0.5889, 0.0, 1.178), (-0.5376, -0.5376, 1.075), (-0.5376, 0.5376, -1.075), (-0.5889, 0.0, -1.178), (-0.5376, -0.5376, -1.075), (0.0, 0.5889, -1.178), (0.0, 0.0, -1.317), (0.0, -0.5889, -1.178), (0.5376, 0.5376, -1.075), (0.5889, 0.0, -1.178), (0.5376, -0.5376, -1.075), (0.5376, -1.075, -0.5376), (0.0, -1.178, -0.5889), (-0.5376, -1.075, -0.5376), (0.5889, -1.178, 0.0), (0.0, -1.317, 0.0), (-0.5889, -1.178, 0.0), (0.5376, -1.075, 0.5376), (0.0, -1.178, 0.5889), (-0.5376, -1.075, 0.5376), (1.075, 0.5376, -0.5376), (1.178, 0.0, -0.5889), (1.075, -0.5376, -0.5376), (1.178, 0.5889, 0.0), (1.317, 0.0, 0.0), (1.178, -0.5889, 0.0), (1.075, 0.5376, 0.5376), (1.178, 0.0, 0.5889), (1.075, -0.5376, 0.5376), (-0.5376, 1.075, -0.5376), (0.0, 1.178, -0.5889), (0.5376, 1.075, -0.5376), (-0.5889, 1.178, 0.0), (0.0, 1.317, 0.0), (0.5889, 1.178, 0.0), (-0.5376, 1.075, 0.5376), (0.0, 1.178, 0.5889), (0.5376, 1.075, 0.5376), (-1.075, -0.5376, -0.5376), (-1.178, 0.0, -0.5889), (-1.075, 0.5376, -0.5376), (-1.178, -0.5889, 0.0), (-1.317, 0.0, 0.0), (-1.178, 0.5889, 0.0), (-1.075, -0.5376, 0.5376), (-1.178, 0.0, 0.5889), (-1.075, 0.5376, 0.5376)], [], [(97, 16, 3, 17), (88, 25, 7, 26), (79, 34, 5, 35), (70, 43, 1, 13), (61, 29, 4, 40), (52, 14, 1, 43), (34, 46, 41, 5), (46, 49, 42, 41), (49, 52, 43, 42), (7, 25, 44, 32), (32, 44, 45, 33), (33, 45, 46, 34), (25, 24, 47, 44), (44, 47, 48, 45), (45, 48, 49, 46), (24, 23, 50, 47), (47, 50, 51, 48), (48, 51, 52, 49), (23, 3, 16, 50), (50, 16, 15, 51), (51, 15, 14, 52), (10, 55, 38, 0), (55, 58, 39, 38), (58, 61, 40, 39), (2, 22, 53, 8), (8, 53, 54, 9), (9, 54, 55, 10), (22, 21, 56, 53), (53, 56, 57, 54), (54, 57, 58, 55), (21, 20, 59, 56), (56, 59, 60, 57), (57, 60, 61, 58), (20, 6, 31, 59), (59, 31, 30, 60), (60, 30, 29, 61), (38, 64, 11, 0), (64, 67, 12, 11), (67, 70, 13, 12), (4, 37, 62, 40), (40, 62, 63, 39), (39, 63, 64, 38), (37, 36, 65, 62), (62, 65, 66, 63), (63, 66, 67, 64), (36, 35, 68, 65), (65, 68, 69, 66), (66, 69, 70, 67), (35, 5, 41, 68), (68, 41, 42, 69), (69, 42, 43, 70), (29, 73, 37, 4), (73, 76, 36, 37), (76, 79, 35, 36), (6, 28, 71, 31), (31, 71, 72, 30), (30, 72, 73, 29), (28, 27, 74, 71), (71, 74, 75, 72), (72, 75, 76, 73), (27, 26, 77, 74), (74, 77, 78, 75), (75, 78, 79, 76), (26, 7, 32, 77), (77, 32, 33, 78), (78, 33, 34, 79), (20, 82, 28, 6), (82, 85, 27, 28), (85, 88, 26, 27), (2, 19, 80, 22), (22, 80, 81, 21), (21, 81, 82, 20), (19, 18, 83, 80), (80, 83, 84, 81), (81, 84, 85, 82), (18, 17, 86, 83), (83, 86, 87, 84), (84, 87, 88, 85), (17, 3, 23, 86), (86, 23, 24, 87), (87, 24, 25, 88), (8, 91, 19, 2), (91, 94, 18, 19), (94, 97, 17, 18), (0, 11, 89, 10), (10, 89, 90, 9), (9, 90, 91, 8), (11, 12, 92, 89), (89, 92, 93, 90), (90, 93, 94, 91), (12, 13, 95, 92), (92, 95, 96, 93), (93, 96, 97, 94), (13, 1, 14, 95), (95, 14, 15, 96), (96, 15, 16, 97)])
_uv = me_cube.uv_layers.new(name='UVMap')
_uv.uv.foreach_set('vector', [0.5625, 0.1875, 0.625, 0.1875, 0.625, 0.25, 0.5625, 0.25, 0.5625, 0.4375, 0.625, 0.4375, 0.625, 0.5, 0.5625, 0.5, 0.5625, 0.6875, 0.625, 0.6875, 0.625, 0.75, 0.5625, 0.75, 0.5625, 0.9375, 0.625, 0.9375, 0.625, 1.0, 0.5625, 1.0, 0.3125, 0.6875, 0.375, 0.6875, 0.375, 0.75, 0.3125, 0.75, 0.8125, 0.6875, 0.875, 0.6875, 0.875, 0.75, 0.8125, 0.75, 0.625, 0.6875, 0.6875, 0.6875, 0.6875, 0.75, 0.625, 0.75, 0.6875, 0.6875, 0.75, 0.6875, 0.75, 0.75, 0.6875, 0.75, 0.75, 0.6875, 0.8125, 0.6875, 0.8125, 0.75, 0.75, 0.75, 0.625, 0.5, 0.6875, 0.5, 0.6875, 0.5625, 0.625, 0.5625, 0.625, 0.5625, 0.6875, 0.5625, 0.6875, 0.625, 0.625, 0.625, 0.625, 0.625, 0.6875, 0.625, 0.6875, 0.6875, 0.625, 0.6875, 0.6875, 0.5, 0.75, 0.5, 0.75, 0.5625, 0.6875, 0.5625, 0.6875, 0.5625, 0.75, 0.5625, 0.75, 0.625, 0.6875, 0.625, 0.6875, 0.625, 0.75, 0.625, 0.75, 0.6875, 0.6875, 0.6875, 0.75, 0.5, 0.8125, 0.5, 0.8125, 0.5625, 0.75, 0.5625, 0.75, 0.5625, 0.8125, 0.5625, 0.8125, 0.625, 0.75, 0.625, 0.75, 0.625, 0.8125, 0.625, 0.8125, 0.6875, 0.75, 0.6875, 0.8125, 0.5, 0.875, 0.5, 0.875, 0.5625, 0.8125, 0.5625, 0.8125, 0.5625, 0.875, 0.5625, 0.875, 0.625, 0.8125, 0.625, 0.8125, 0.625, 0.875, 0.625, 0.875, 0.6875, 0.8125, 0.6875, 0.125, 0.6875, 0.1875, 0.6875, 0.1875, 0.75, 0.125, 0.75, 0.1875, 0.6875, 0.25, 0.6875, 0.25, 0.75, 0.1875, 0.75, 0.25, 0.6875, 0.3125, 0.6875, 0.3125, 0.75, 0.25, 0.75, 0.125, 0.5, 0.1875, 0.5, 0.1875, 0.5625, 0.125, 0.5625, 0.125, 0.5625, 0.1875, 0.5625, 0.1875, 0.625, 0.125, 0.625, 0.125, 0.625, 0.1875, 0.625, 0.1875, 0.6875, 0.125, 0.6875, 0.1875, 0.5, 0.25, 0.5, 0.25, 0.5625, 0.1875, 0.5625, 0.1875, 0.5625, 0.25, 0.5625, 0.25, 0.625, 0.1875, 0.625, 0.1875, 0.625, 0.25, 0.625, 0.25, 0.6875, 0.1875, 0.6875, 0.25, 0.5, 0.3125, 0.5, 0.3125, 0.5625, 0.25, 0.5625, 0.25, 0.5625, 0.3125, 0.5625, 0.3125, 0.625, 0.25, 0.625, 0.25, 0.625, 0.3125, 0.625, 0.3125, 0.6875, 0.25, 0.6875, 0.3125, 0.5, 0.375, 0.5, 0.375, 0.5625, 0.3125, 0.5625, 0.3125, 0.5625, 0.375, 0.5625, 0.375, 0.625, 0.3125, 0.625, 0.3125, 0.625, 0.375, 0.625, 0.375, 0.6875, 0.3125, 0.6875, 0.375, 0.9375, 0.4375, 0.9375, 0.4375, 1.0, 0.375, 1.0, 0.4375, 0.9375, 0.5, 0.9375, 0.5, 1.0, 0.4375, 1.0, 0.5, 0.9375, 0.5625, 0.9375, 0.5625, 1.0, 0.5, 1.0, 0.375, 0.75, 0.4375, 0.75, 0.4375, 0.8125, 0.375, 0.8125, 0.375, 0.8125, 0.4375, 0.8125, 0.4375, 0.875, 0.375, 0.875, 0.375, 0.875, 0.4375, 0.875, 0.4375, 0.9375, 0.375, 0.9375, 0.4375, 0.75, 0.5, 0.75, 0.5, 0.8125, 0.4375, 0.8125, 0.4375, 0.8125, 0.5, 0.8125, 0.5, 0.875, 0.4375, 0.875, 0.4375, 0.875, 0.5, 0.875, 0.5, 0.9375, 0.4375, 0.9375, 0.5, 0.75, 0.5625, 0.75, 0.5625, 0.8125, 0.5, 0.8125, 0.5, 0.8125, 0.5625, 0.8125, 0.5625, 0.875, 0.5, 0.875, 0.5, 0.875, 0.5625, 0.875, 0.5625, 0.9375, 0.5, 0.9375, 0.5625, 0.75, 0.625, 0.75, 0.625, 0.8125, 0.5625, 0.8125, 0.5625, 0.8125, 0.625, 0.8125, 0.625, 0.875, 0.5625, 0.875, 0.5625, 0.875, 0.625, 0.875, 0.625, 0.9375, 0.5625, 0.9375, 0.375, 0.6875, 0.4375, 0.6875, 0.4375, 0.75, 0.375, 0.75, 0.4375, 0.6875, 0.5, 0.6875, 0.5, 0.75, 0.4375, 0.75, 0.5, 0.6875, 0.5625, 0.6875, 0.5625, 0.75, 0.5, 0.75, 0.375, 0.5, 0.4375, 0.5, 0.4375, 0.5625, 0.375, 0.5625, 0.375, 0.5625, 0.4375, 0.5625, 0.4375, 0.625, 0.375, 0.625, 0.375, 0.625, 0.4375, 0.625, 0.4375, 0.6875, 0.375, 0.6875, 0.4375, 0.5, 0.5, 0.5, 0.5, 0.5625, 0.4375, 0.5625, 0.4375, 0.5625, 0.5, 0.5625, 0.5, 0.625, 0.4375, 0.625, 0.4375, 0.625, 0.5, 0.625, 0.5, 0.6875, 0.4375, 0.6875, 0.5, 0.5, 0.5625, 0.5, 0.5625, 0.5625, 0.5, 0.5625, 0.5, 0.5625, 0.5625, 0.5625, 0.5625, 0.625, 0.5, 0.625, 0.5, 0.625, 0.5625, 0.625, 0.5625, 0.6875, 0.5, 0.6875, 0.5625, 0.5, 0.625, 0.5, 0.625, 0.5625, 0.5625, 0.5625, 0.5625, 0.5625, 0.625, 0.5625, 0.625, 0.625, 0.5625, 0.625, 0.5625, 0.625, 0.625, 0.625, 0.625, 0.6875, 0.5625, 0.6875, 0.375, 0.4375, 0.4375, 0.4375, 0.4375, 0.5, 0.375, 0.5, 0.4375, 0.4375, 0.5, 0.4375, 0.5, 0.5, 0.4375, 0.5, 0.5, 0.4375, 0.5625, 0.4375, 0.5625, 0.5, 0.5, 0.5, 0.375, 0.25, 0.4375, 0.25, 0.4375, 0.3125, 0.375, 0.3125, 0.375, 0.3125, 0.4375, 0.3125, 0.4375, 0.375, 0.375, 0.375, 0.375, 0.375, 0.4375, 0.375, 0.4375, 0.4375, 0.375, 0.4375, 0.4375, 0.25, 0.5, 0.25, 0.5, 0.3125, 0.4375, 0.3125, 0.4375, 0.3125, 0.5, 0.3125, 0.5, 0.375, 0.4375, 0.375, 0.4375, 0.375, 0.5, 0.375, 0.5, 0.4375, 0.4375, 0.4375, 0.5, 0.25, 0.5625, 0.25, 0.5625, 0.3125, 0.5, 0.3125, 0.5, 0.3125, 0.5625, 0.3125, 0.5625, 0.375, 0.5, 0.375, 0.5, 0.375, 0.5625, 0.375, 0.5625, 0.4375, 0.5, 0.4375, 0.5625, 0.25, 0.625, 0.25, 0.625, 0.3125, 0.5625, 0.3125, 0.5625, 0.3125, 0.625, 0.3125, 0.625, 0.375, 0.5625, 0.375, 0.5625, 0.375, 0.625, 0.375, 0.625, 0.4375, 0.5625, 0.4375, 0.375, 0.1875, 0.4375, 0.1875, 0.4375, 0.25, 0.375, 0.25, 0.4375, 0.1875, 0.5, 0.1875, 0.5, 0.25, 0.4375, 0.25, 0.5, 0.1875, 0.5625, 0.1875, 0.5625, 0.25, 0.5, 0.25, 0.375, 0.0, 0.4375, 0.0, 0.4375, 0.0625, 0.375, 0.0625, 0.375, 0.0625, 0.4375, 0.0625, 0.4375, 0.125, 0.375, 0.125, 0.375, 0.125, 0.4375, 0.125, 0.4375, 0.1875, 0.375, 0.1875, 0.4375, 0.0, 0.5, 0.0, 0.5, 0.0625, 0.4375, 0.0625, 0.4375, 0.0625, 0.5, 0.0625, 0.5, 0.125, 0.4375, 0.125, 0.4375, 0.125, 0.5, 0.125, 0.5, 0.1875, 0.4375, 0.1875, 0.5, 0.0, 0.5625, 0.0, 0.5625, 0.0625, 0.5, 0.0625, 0.5, 0.0625, 0.5625, 0.0625, 0.5625, 0.125, 0.5, 0.125, 0.5, 0.125, 0.5625, 0.125, 0.5625, 0.1875, 0.5, 0.1875, 0.5625, 0.0, 0.625, 0.0, 0.625, 0.0625, 0.5625, 0.0625, 0.5625, 0.0625, 0.625, 0.0625, 0.625, 0.125, 0.5625, 0.125, 0.5625, 0.125, 0.625, 0.125, 0.625, 0.1875, 0.5625, 0.1875])
me_cube.materials.append(mat_snnib_neuron)
me_cube.materials.append(mat_snnibspikingneuron)
me_cube.update()

# ---- curves / text
cu_b_ziercurve = bpy.data.curves.new('BézierCurve', 'CURVE')
cu_b_ziercurve.dimensions = '3D'
_sp = cu_b_ziercurve.splines.new('BEZIER'); _sp.bezier_points.add(4)
_sp.bezier_points.foreach_set('co', [0.0006253, 0.0, 0.0, 3.214, 1.858, 0.0, 3.594, 4.122, 0.0, 6.588, 4.122, 0.0, 9.014, 3.529, 0.0])
_sp.bezier_points.foreach_set('handle_left', [-0.4994, -0.5, 0.0, 2.437, 1.244, -0.1386, 2.983, 3.467, 0.02305, 5.419, 4.122, 0.0, 8.066, 3.761, 0.0])
_sp.bezier_points.foreach_set('handle_right', [0.5006, 0.5, 0.0, 3.99, 2.472, 0.1386, 4.205, 4.778, -0.02305, 7.756, 4.122, 0.0, 9.961, 3.297, 0.0])
for _p, _l, _r in zip(_sp.bezier_points, ['ALIGNED', 'ALIGNED', 'ALIGNED', 'ALIGNED', 'ALIGNED'], ['ALIGNED', 'ALIGNED', 'ALIGNED', 'ALIGNED', 'ALIGNED']): _p.handle_left_type = _l; _p.handle_right_type = _r
_sp.order_u = 0
_sp.order_v = 0
cu_b_ziercurve.use_path = True
cu_b_ziercurve.fill_mode = 'FULL'

# ---- objects
ob_cube = bpy.data.objects.new('Cube', me_cube)
ob_b_ziercurve = bpy.data.objects.new('BézierCurve', cu_b_ziercurve)
_N = ng_dev.nodes; _L = ng_dev.links
n0 = _N.new('NodeGroupInput'); n0.name = 'Group Input'; n0.location = (-340, 0)
n1 = _N.new('NodeGroupOutput'); n1.name = 'Group Output'; n1.location = (200, 0)
n2 = _N.new('GeometryNodeGroup'); n2.name = 'Snnib.NeuronAxon'; n2.location = (48, -177)
n2.node_tree = ng_snnib_neuronaxon
n3 = _N.new('GeometryNodeGroup'); n3.name = 'SnnibNeuronAxon'; n3.location = (-105, -16)
n3.node_tree = ng_snnibneuronneurites
n3.inputs[1].default_value = None
n3.inputs[2].default_value = ob_b_ziercurve
_L.new(n0.outputs[0], n3.inputs[0])
_L.new(n3.outputs[0], n1.inputs[0])
n1.is_active_output = True

# ---- transforms, parenting, visibility, modifiers, constraints
ob_cube.location = (0.0, 0.0, 0.0)
_m = ob_cube.modifiers.new('GeometryNodes', 'NODES')
_m.node_group = ng_dev
ob_b_ziercurve.location = (0.0, 0.0, 0.0)

# ---- collection membership
col_collection.objects.link(ob_cube)
col_collection.objects.link(ob_b_ziercurve)

# ---- scene / render settings (as saved in the file)
scene.frame_start = 1; scene.frame_end = 120; scene.frame_set(92)
scene.render.engine = 'BLENDER_EEVEE_NEXT'
scene.render.bake_bias = 0.0
scene.render.bake_samples = 0
scene.cycles.sampling_pattern = 'TABULATED_SOBOL'
scene.eevee.use_volume_custom_range = False
bpy.context.view_layer.update()

# ---- added for rendering (the .blend has no active camera): camera
cam_auto = bpy.data.cameras.new('AutoCamera')
cam_auto.lens = 50.0
cam_auto.sensor_width = 36.0
cam_auto.clip_end = 1000.0
ob_auto_camera = bpy.data.objects.new('AutoCamera', cam_auto)
scene.collection.objects.link(ob_auto_camera)
ob_auto_camera.location = (22.5055, -24.0733, 15.7882)
ob_auto_camera.rotation_euler = (1.09748, -7.21219e-08, 0.694738)
scene.camera = ob_auto_camera
bpy.context.view_layer.update()
